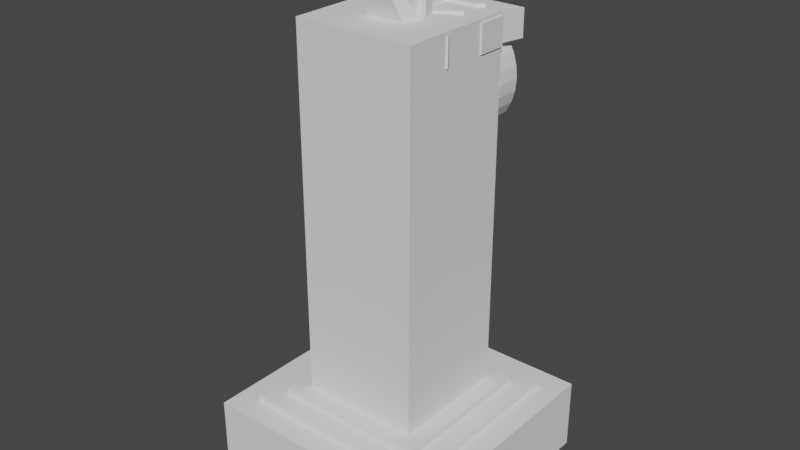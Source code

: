 # Source: turn.blend  (saved by Blender 2.90.8; exported with 4.5.12 LTS)
import bpy
from mathutils import Matrix  # noqa: F401  (used for matrix-valued properties, if any)

bpy.ops.wm.read_factory_settings(use_empty=True)
scene = bpy.context.scene
scene.name = 'Scene'

# ---- collections
col_collection = bpy.data.collections.new('Collection'); scene.collection.children.link(col_collection)

# ---- world
world_world = bpy.data.worlds.new('World'); scene.world = world_world
world_world.use_nodes = True; world_world.node_tree.nodes.clear()
_N = world_world.node_tree.nodes; _L = world_world.node_tree.links
n0 = _N.new('ShaderNodeOutputWorld'); n0.name = 'World Output'; n0.location = (300, 300)
n1 = _N.new('ShaderNodeBackground'); n1.name = 'Background'; n1.location = (10, 300)
n1.inputs[0].default_value = (0.05088, 0.05088, 0.05088, 1.0)
_L.new(n1.outputs[0], n0.inputs[0])
n0.is_active_output = True
world_world.color = (0.05088, 0.05088, 0.05088)
world_world.use_sun_shadow = False
world_world.sun_shadow_jitter_overblur = 0.0

# ---- meshes
me_cube_001 = bpy.data.meshes.new('Cube.001')
me_cube_001.from_pydata([(-0.5, 2.186e-08, 0.5), (-0.5, 0.3, 0.5), (-0.5, -2.186e-08, -0.5), (-0.5, 0.3, -0.5), (0.5, 2.186e-08, 0.5), (0.5, 0.3, 0.5), (0.5, -2.186e-08, -0.5), (0.5, 0.3, -0.5), (-0.4, 0.3, 0.4), (-0.4, 0.3, -0.4), (0.4, 0.3, -0.4), (0.4, 0.3, 0.4), (-0.4, 0.33, 0.4), (-0.4, 0.33, -0.4), (0.4, 0.33, -0.4), (0.4, 0.33, 0.4), (-0.32, 0.33, 0.32), (-0.32, 0.33, -0.32), (0.32, 0.33, -0.32), (0.32, 0.33, 0.32), (-0.32, 0.36, 0.32), (-0.32, 0.36, -0.32), (0.32, 0.36, -0.32), (0.32, 0.36, 0.32), (-0.2499, 0.36, 0.25), (-0.2499, 0.36, -0.25), (0.2499, 0.36, -0.25), (0.2499, 0.36, 0.25), (-0.05224, 1.875, 0.05224), (-0.05224, 1.875, -0.05224), (0.05224, 1.875, -0.05224), (0.05224, 1.875, 0.05224), (-0.25, 1.875, 0.25), (-0.25, 1.875, -0.25), (0.25, 1.875, -0.25), (0.25, 1.875, 0.25), (-0.05224, 1.939, 0.05224), (-0.05224, 1.939, -0.05224), (0.05224, 1.939, -0.05224), (0.05224, 1.939, 0.05224), (-0.05224, 1.939, 0.0), (0.0, 1.939, -0.05224), (0.05224, 1.939, 0.0), (0.0, 1.939, 0.05224), (0.0, 1.939, 0.0), (-0.05224, 1.939, -0.02612), (0.02612, 1.939, -0.05224), (0.05224, 1.939, 0.02612), (-0.02612, 1.939, 0.05224), (-0.05224, 1.939, 0.02612), (-0.02612, 1.939, -0.05224), (0.05224, 1.939, -0.02612), (0.02612, 1.939, 0.05224), (0.0, 1.939, 0.02612), (0.0, 1.939, -0.02612), (0.02612, 1.939, 0.0), (-0.02612, 1.939, 0.0), (-0.02612, 1.939, -0.02612), (0.02612, 1.939, -0.02612), (0.02612, 1.939, 0.02612), (-0.02612, 1.939, 0.02612), (-0.007617, 2.025, -0.05791), (0.01402, 2.025, -0.07254), (0.05791, 2.025, -0.007617), (0.07254, 2.025, 0.01402), (0.007617, 2.025, 0.05791), (-0.01402, 2.025, 0.07254), (-0.05791, 2.025, 0.007617), (-0.07254, 2.025, -0.01402), (-0.0509, 2.025, -0.02865), (0.02865, 2.025, -0.0509), (0.0509, 2.025, 0.02865), (-0.02865, 2.025, 0.0509), (0.007011, 2.025, -0.03627), (0.03627, 2.025, 0.007011), (-0.007011, 2.025, 0.03627), (-0.03627, 2.025, -0.007011), (-0.007617, 2.05, -0.05791), (0.01402, 2.05, -0.07254), (0.05791, 2.05, -0.007617), (0.07254, 2.05, 0.01402), (0.007617, 2.05, 0.05791), (-0.01402, 2.05, 0.07254), (-0.05791, 2.05, 0.007617), (-0.07254, 2.05, -0.01402), (-0.0509, 2.05, -0.02865), (0.02865, 2.05, -0.0509), (0.0509, 2.05, 0.02865), (-0.02865, 2.05, 0.0509), (0.007011, 2.05, -0.03627), (0.03627, 2.05, 0.007011), (-0.007011, 2.05, 0.03627), (-0.03627, 2.05, -0.007011), (0.01718, 2.108, -0.05264), (0.04167, 2.108, -0.05629), (0.05264, 2.108, 0.01718), (0.05629, 2.108, 0.04167), (-0.01718, 2.108, 0.05264), (-0.04167, 2.108, 0.05629), (-0.05264, 2.108, -0.01718), (-0.05629, 2.108, -0.04167), (-0.0318, 2.108, -0.04533), (0.04533, 2.108, -0.0318), (0.0318, 2.108, 0.04533), (-0.04533, 2.108, 0.0318), (0.02084, 2.108, -0.02815), (0.02815, 2.108, 0.02084), (-0.02084, 2.108, 0.02815), (-0.02815, 2.108, -0.02084)], [], [(0, 1, 3, 2), (2, 3, 7, 6), (6, 7, 5, 4), (4, 5, 1, 0), (2, 6, 4, 0), (5, 7, 10, 11), (9, 8, 12, 13), (3, 1, 8, 9), (1, 5, 11, 8), (7, 3, 9, 10), (12, 15, 19, 16), (8, 11, 15, 12), (10, 9, 13, 14), (11, 10, 14, 15), (19, 18, 22, 23), (14, 13, 17, 18), (15, 14, 18, 19), (13, 12, 16, 17), (20, 23, 27, 24), (17, 16, 20, 21), (16, 19, 23, 20), (18, 17, 21, 22), (26, 25, 33, 34), (22, 21, 25, 26), (23, 22, 26, 27), (21, 20, 24, 25), (31, 30, 38, 51, 42, 47, 39), (27, 26, 34, 35), (25, 24, 32, 33), (24, 27, 35, 32), (28, 29, 33, 32), (29, 30, 34, 33), (30, 31, 35, 34), (31, 28, 32, 35), (59, 52, 72, 75), (29, 28, 36, 49, 40, 45, 37), (28, 31, 39, 52, 43, 48, 36), (30, 29, 37, 50, 41, 46, 38), (59, 53, 43, 52), (58, 54, 44, 55), (57, 45, 40, 56), (54, 57, 56, 44), (41, 50, 57, 54), (50, 37, 62, 70), (51, 58, 55, 42), (60, 49, 69, 76), (46, 41, 54, 58), (49, 36, 68, 69), (42, 55, 59, 47), (55, 44, 53, 59), (53, 60, 48, 43), (44, 56, 60, 53), (56, 40, 49, 60), (65, 75, 91, 81), (70, 62, 78, 86), (75, 72, 88, 91), (69, 68, 84, 85), (57, 50, 70, 73), (51, 38, 64, 71), (37, 45, 61, 62), (52, 39, 66, 72), (47, 59, 75, 65), (38, 46, 63, 64), (45, 57, 73, 61), (39, 47, 65, 66), (48, 60, 76, 67), (36, 48, 67, 68), (46, 58, 74, 63), (58, 51, 71, 74), (84, 83, 99, 100), (79, 90, 106, 95), (82, 81, 97, 98), (77, 89, 105, 93), (71, 64, 80, 87), (67, 76, 92, 83), (72, 66, 82, 88), (62, 61, 77, 78), (76, 69, 85, 92), (73, 70, 86, 89), (64, 63, 79, 80), (61, 73, 89, 77), (66, 65, 81, 82), (63, 74, 90, 79), (68, 67, 83, 84), (74, 71, 87, 90), (108, 101, 100, 99), (102, 94, 93, 105), (96, 95, 106, 103), (97, 107, 104, 98), (90, 87, 103, 106), (85, 84, 100, 101), (91, 88, 104, 107), (86, 78, 94, 102), (81, 91, 107, 97), (87, 80, 96, 103), (83, 92, 108, 99), (88, 82, 98, 104), (78, 77, 93, 94), (92, 85, 101, 108), (89, 86, 102, 105), (80, 79, 95, 96)])
_uv = me_cube_001.uv_layers.new(name='UVMap')
_uv.uv.foreach_set('vector', [0.2018, 1.0, 0.1009, 0.9999, 0.1009, 0.6696, 0.2018, 0.6697, 0.1009, 1.0, 0.0, 0.9999, 0.0, 0.6696, 0.1009, 0.6697, 0.8206, 0.5073, 0.9215, 0.5074, 0.9215, 0.8377, 0.8206, 0.8377, 0.2018, 0.6696, 0.3027, 0.6697, 0.3027, 1.0, 0.2018, 0.9999, 0.3363, 0.6696, 3.007e-08, 0.6696, 0.0, 0.3348, 0.3363, 0.3348, 0.0, 6.984e-08, 0.3363, 0.0, 0.3027, 0.03348, 0.03363, 0.03348, 0.3262, 0.6696, 0.3262, 0.9339, 0.3161, 0.9339, 0.3161, 0.6696, 0.3363, 0.3348, 6.014e-08, 0.3348, 0.03363, 0.3013, 0.3027, 0.3013, 6.014e-08, 0.3348, 0.0, 6.984e-08, 0.03363, 0.03348, 0.03363, 0.3013, 0.3363, 0.0, 0.3363, 0.3348, 0.3027, 0.3013, 0.3027, 0.03348, 0.3363, 0.7752, 0.3363, 0.5073, 0.3632, 0.5341, 0.3632, 0.7484, 0.3161, 0.6696, 0.3161, 0.9339, 0.3061, 0.9339, 0.3061, 0.6696, 0.3363, 0.6696, 0.3363, 0.9339, 0.3262, 0.9339, 0.3262, 0.6696, 0.9215, 0.7716, 0.9215, 0.5073, 0.9316, 0.5073, 0.9316, 0.7716, 0.7735, 0.933, 0.7735, 0.7216, 0.7836, 0.7216, 0.7836, 0.933, 0.6054, 0.5073, 0.6054, 0.7752, 0.5785, 0.7484, 0.5785, 0.5341, 0.3363, 0.5073, 0.6054, 0.5073, 0.5785, 0.5341, 0.3632, 0.5341, 0.6054, 0.7752, 0.3363, 0.7752, 0.3632, 0.7484, 0.5785, 0.7484, 0.6054, 0.7216, 0.6054, 0.5073, 0.6289, 0.5308, 0.6289, 0.6981, 0.7937, 0.7216, 0.7937, 0.933, 0.7836, 0.933, 0.7836, 0.7216, 0.8038, 0.933, 0.8038, 0.7216, 0.8139, 0.7216, 0.8139, 0.933, 0.8038, 0.7216, 0.8038, 0.933, 0.7937, 0.933, 0.7937, 0.7216, 0.6682, 0.000129, 0.8341, 0.0, 0.8341, 0.5072, 0.6682, 0.5073, 0.8206, 0.5073, 0.8206, 0.7216, 0.7971, 0.6981, 0.7971, 0.5308, 0.6054, 0.5073, 0.8206, 0.5073, 0.7971, 0.5308, 0.6289, 0.5308, 0.8206, 0.7216, 0.6054, 0.7216, 0.6289, 0.6981, 0.7971, 0.6981, 0.4441, 0.8257, 0.4095, 0.8278, 0.4082, 0.8066, 0.4168, 0.806, 0.4255, 0.8055, 0.4341, 0.805, 0.4428, 0.8044, 0.3364, 0.0001305, 0.5022, 0.0, 0.5022, 0.5072, 0.3363, 0.5073, 0.5023, 0.0001305, 0.6682, 0.0, 0.6682, 0.5072, 0.5022, 0.5073, 0.8341, 0.000129, 1.0, 0.0, 1.0, 0.5072, 0.8341, 0.5073, 0.6719, 0.8228, 0.707, 0.8228, 0.7735, 0.889, 0.6054, 0.889, 0.707, 0.8228, 0.707, 0.7878, 0.7735, 0.7216, 0.7735, 0.889, 0.707, 0.7878, 0.6719, 0.7878, 0.6054, 0.7216, 0.7735, 0.7216, 0.6719, 0.7878, 0.6719, 0.8228, 0.6054, 0.889, 0.6054, 0.7216, 0.3722, 0.8568, 0.3636, 0.8568, 0.367, 0.8279, 0.3707, 0.8278, 0.48, 0.8257, 0.4454, 0.8278, 0.4441, 0.8066, 0.4527, 0.806, 0.4614, 0.8055, 0.47, 0.805, 0.4787, 0.8044, 0.4082, 0.8257, 0.3735, 0.8278, 0.3722, 0.8066, 0.3809, 0.806, 0.3895, 0.8055, 0.3982, 0.805, 0.4068, 0.8044, 0.3722, 0.8257, 0.3376, 0.8278, 0.3363, 0.8066, 0.345, 0.806, 0.3536, 0.8055, 0.3623, 0.805, 0.3709, 0.8044, 0.4888, 0.7839, 0.4888, 0.7927, 0.48, 0.7927, 0.48, 0.7839, 0.5063, 0.7839, 0.5063, 0.7927, 0.4975, 0.7927, 0.4975, 0.7839, 0.5063, 0.8014, 0.5063, 0.8102, 0.4975, 0.8102, 0.4975, 0.8014, 0.5063, 0.7927, 0.5063, 0.8014, 0.4975, 0.8014, 0.4975, 0.7927, 0.5151, 0.7927, 0.5151, 0.8014, 0.5063, 0.8014, 0.5063, 0.7927, 0.345, 0.806, 0.3363, 0.8066, 0.3576, 0.7762, 0.3613, 0.776, 0.5063, 0.7752, 0.5063, 0.7839, 0.4975, 0.7839, 0.4975, 0.7752, 0.5066, 0.8391, 0.4979, 0.8391, 0.5014, 0.8102, 0.505, 0.8102, 0.5151, 0.7839, 0.5151, 0.7927, 0.5063, 0.7927, 0.5063, 0.7839, 0.4527, 0.806, 0.4441, 0.8066, 0.4653, 0.7762, 0.469, 0.776, 0.4975, 0.7752, 0.4975, 0.7839, 0.4888, 0.7839, 0.4888, 0.7752, 0.4975, 0.7839, 0.4975, 0.7927, 0.4888, 0.7927, 0.4888, 0.7839, 0.4888, 0.7927, 0.4888, 0.8014, 0.48, 0.8014, 0.48, 0.7927, 0.4975, 0.7927, 0.4975, 0.8014, 0.4888, 0.8014, 0.4888, 0.7927, 0.4975, 0.8014, 0.4975, 0.8102, 0.4888, 0.8102, 0.4888, 0.8014, 0.481, 0.8102, 0.4889, 0.8112, 0.4879, 0.8195, 0.48, 0.8185, 0.5949, 0.8036, 0.5872, 0.8056, 0.585, 0.7975, 0.5928, 0.7955, 0.5765, 0.8056, 0.5844, 0.8069, 0.583, 0.8152, 0.5752, 0.8139, 0.585, 0.8036, 0.5773, 0.8056, 0.5752, 0.7975, 0.5829, 0.7955, 0.345, 0.8568, 0.3363, 0.8568, 0.3398, 0.8279, 0.3435, 0.8278, 0.4168, 0.806, 0.4082, 0.8066, 0.4294, 0.7762, 0.4331, 0.776, 0.4787, 0.8044, 0.47, 0.805, 0.4763, 0.7754, 0.48, 0.7752, 0.3809, 0.806, 0.3722, 0.8066, 0.3935, 0.7762, 0.3972, 0.776, 0.5752, 0.8408, 0.5676, 0.8365, 0.5719, 0.8056, 0.5752, 0.8074, 0.3709, 0.8044, 0.3623, 0.805, 0.3686, 0.7754, 0.3722, 0.7752, 0.5529, 0.8414, 0.5453, 0.8371, 0.5497, 0.8062, 0.5529, 0.808, 0.4428, 0.8044, 0.4341, 0.805, 0.4404, 0.7754, 0.4441, 0.7752, 0.5653, 0.8408, 0.5577, 0.8365, 0.5621, 0.8056, 0.5653, 0.8074, 0.4068, 0.8044, 0.3982, 0.805, 0.4045, 0.7754, 0.4082, 0.7752, 0.5227, 0.8414, 0.5151, 0.8371, 0.5194, 0.8062, 0.5227, 0.808, 0.3537, 0.8568, 0.345, 0.8568, 0.3485, 0.8279, 0.3521, 0.8278, 0.553, 0.7959, 0.5453, 0.7981, 0.5474, 0.7775, 0.5554, 0.7752, 0.4889, 0.8185, 0.4969, 0.8195, 0.4979, 0.8389, 0.4896, 0.8379, 0.5328, 0.7959, 0.5252, 0.7981, 0.5273, 0.7775, 0.5353, 0.7752, 0.5263, 0.8146, 0.5342, 0.8156, 0.5353, 0.835, 0.527, 0.834, 0.5752, 0.8036, 0.5674, 0.8056, 0.5653, 0.7975, 0.573, 0.7955, 0.5363, 0.8062, 0.5442, 0.8072, 0.5432, 0.8156, 0.5353, 0.8146, 0.5653, 0.8036, 0.5576, 0.8056, 0.5554, 0.7975, 0.5631, 0.7955, 0.5252, 0.804, 0.5175, 0.8062, 0.5151, 0.7981, 0.5228, 0.7959, 0.5975, 0.8043, 0.6054, 0.8056, 0.604, 0.8139, 0.5961, 0.8126, 0.5975, 0.7752, 0.6054, 0.7765, 0.604, 0.7848, 0.5961, 0.7835, 0.5453, 0.804, 0.5377, 0.8062, 0.5353, 0.7981, 0.5429, 0.7959, 0.5273, 0.8062, 0.5353, 0.8072, 0.5342, 0.8156, 0.5263, 0.8146, 0.5353, 0.804, 0.5276, 0.8062, 0.5252, 0.7981, 0.5328, 0.7959, 0.49, 0.8102, 0.4979, 0.8112, 0.4969, 0.8195, 0.4889, 0.8185, 0.5554, 0.804, 0.5478, 0.8062, 0.5453, 0.7981, 0.553, 0.7959, 0.587, 0.8056, 0.5949, 0.8069, 0.5935, 0.8152, 0.5857, 0.8139, 0.5066, 0.8184, 0.5066, 0.8102, 0.5149, 0.8102, 0.5149, 0.8184, 0.3636, 0.8278, 0.3636, 0.8361, 0.3552, 0.8361, 0.3552, 0.8278, 0.5149, 0.8184, 0.5149, 0.8267, 0.5066, 0.8267, 0.5066, 0.8184, 0.5066, 0.8267, 0.5149, 0.8267, 0.5149, 0.835, 0.5066, 0.835, 0.5857, 0.8139, 0.5935, 0.8152, 0.5949, 0.8348, 0.5867, 0.8334, 0.5829, 0.7955, 0.5752, 0.7975, 0.577, 0.7773, 0.585, 0.7752, 0.5752, 0.8139, 0.583, 0.8152, 0.5844, 0.8348, 0.5762, 0.8334, 0.5928, 0.7955, 0.585, 0.7975, 0.5868, 0.7773, 0.5949, 0.7752, 0.48, 0.8185, 0.4879, 0.8195, 0.4889, 0.8389, 0.4807, 0.8379, 0.573, 0.7955, 0.5653, 0.7975, 0.5671, 0.7773, 0.5752, 0.7752, 0.5353, 0.8146, 0.5432, 0.8156, 0.5442, 0.835, 0.536, 0.834, 0.5631, 0.7955, 0.5554, 0.7975, 0.5572, 0.7773, 0.5653, 0.7752, 0.5228, 0.7959, 0.5151, 0.7981, 0.5172, 0.7775, 0.5252, 0.7752, 0.5961, 0.8126, 0.604, 0.8139, 0.6054, 0.8335, 0.5972, 0.8322, 0.5961, 0.7835, 0.604, 0.7848, 0.6054, 0.8043, 0.5972, 0.803, 0.5429, 0.7959, 0.5353, 0.7981, 0.5374, 0.7775, 0.5453, 0.7752])
me_cube_001.use_remesh_fix_poles = True
me_cube_001.use_remesh_preserve_attributes = False
me_cube_001.use_mirror_vertex_groups = False
me_cube_001.update()
me_plane = bpy.data.meshes.new('Plane')
me_plane.from_pydata([(-0.2563, 0.375, 0.25), (-0.257, -0.06305, 0.25), (0.2563, 0.375, 0.25), (0.257, -0.06305, 0.25), (-1.301e-07, 0.375, 0.25), (-0.226, 0.125, 0.25), (-8.643e-08, -0.125, 0.25), (0.226, 0.125, 0.25), (-0.1781, 0.375, 0.25), (-0.226, -3.069e-08, 0.25), (0.1781, -0.125, 0.25), (0.226, 0.25, 0.25), (0.1781, 0.375, 0.25), (-0.226, 0.25, 0.25), (-0.1781, -0.125, 0.25), (0.226, 8.829e-09, 0.25), (0.08373, 0.07354, 0.25), (-1.192e-07, 0.25, 0.25), (-0.1531, 0.35, 0.3616), (-0.1781, -2.65e-08, 0.25), (-0.1781, 0.25, 0.25), (0.1781, 0.25, 0.25), (-0.08373, -0.07354, 0.25), (-9.092e-08, -0.07354, 0.25), (-0.1781, 0.125, 0.25), (-1.083e-07, 0.125, 0.25), (0.1781, 0.125, 0.25), (0.08373, -0.07354, 0.25), (-0.08373, -1.825e-08, 0.25), (0.1781, 4.645e-09, 0.25), (-9.735e-08, -1.093e-08, 0.25), (-1.038e-07, 0.07354, 0.25), (0.08373, -3.608e-09, 0.25), (-0.08373, 0.07354, 0.25), (-0.2563, 0.375, 0.3616), (-0.226, -3.556e-08, 0.3616), (-0.257, -0.06305, 0.3616), (0.1781, -0.125, 0.3616), (0.257, -0.06305, 0.3616), (0.226, 0.25, 0.3616), (0.2563, 0.375, 0.3616), (0.1531, 0.35, 0.3616), (-0.025, 0.35, 0.3616), (-0.226, 0.25, 0.3616), (-0.226, 0.125, 0.3616), (-0.08373, -0.07354, 0.3616), (-8.117e-08, -0.07354, 0.3616), (0.226, 3.951e-09, 0.3616), (0.226, 0.125, 0.3616), (0.1531, 0.15, 0.3616), (-0.1531, 0.15, 0.3616), (-0.025, 0.15, 0.3616), (-0.025, 0.225, 0.3616), (-0.1781, -0.125, 0.3616), (-0.07859, 0.07926, 0.3807), (-0.08373, 0.07354, 0.3616), (-0.1019, 0.01049, 0.3807), (0.08373, 0.07354, 0.3616), (-0.1781, -3.138e-08, 0.3616), (-0.1531, 0.225, 0.3616), (0.1531, 0.225, 0.3616), (0.1781, -2.335e-10, 0.3616), (-9.403e-08, 0.07354, 0.3616), (0.1019, 0.01049, 0.3807), (-7.667e-08, -0.125, 0.3616), (0.1781, 0.125, 0.3893), (-9.61e-08, 0.125, 0.3893), (-0.1781, 0.125, 0.3893), (-9.614e-08, -1.154e-08, 0.2639), (0.08373, -0.07354, 0.3616), (-0.1089, -2.532e-08, 0.3616), (0.1089, -6.29e-09, 0.3616), (-0.008447, -0.1775, 0.6318), (-4.846e-08, -0.1775, 0.6318), (0.008446, -0.1775, 0.6318), (-4.943e-08, -0.1664, 0.6318), (-0.008447, -0.1664, 0.6318), (0.008446, -0.1664, 0.6318), (-7.694e-08, 0.1482, 0.6318), (-7.748e-08, 0.1545, 0.6318), (-0.01106, 0.1482, 0.6318), (0.01105, 0.1482, 0.6318), (-0.01106, 0.1545, 0.6318), (0.01105, 0.1545, 0.6318), (-0.1781, 0.125, 0.3616), (0.025, 0.15, 0.3616), (0.025, 0.225, 0.3616), (-0.1531, 0.275, 0.3616), (-9.853e-08, 0.125, 0.3616), (0.1781, 0.125, 0.3616), (-0.025, 0.275, 0.3616), (0.1531, 0.275, 0.3616), (-9.61e-08, 0.125, 0.3893), (-1.07e-07, 0.25, 0.3893), (-0.025, 0.15, 0.3893), (-0.025, 0.225, 0.3893), (0.025, 0.15, 0.3893), (0.025, 0.225, 0.3893), (0.025, 0.275, 0.3616), (0.025, 0.35, 0.3616), (-0.1781, 0.375, 0.3616), (-0.1781, 0.25, 0.3616), (0.1781, 0.375, 0.3616), (-1.204e-07, 0.375, 0.3616), (-1.095e-07, 0.25, 0.3616), (0.1781, 0.25, 0.3616), (-0.1781, 0.25, 0.3893), (-1.07e-07, 0.25, 0.3893), (0.1781, 0.25, 0.3893), (-0.1531, 0.225, 0.3893), (-0.025, 0.225, 0.3893), (0.025, 0.225, 0.3893), (0.1531, 0.225, 0.3893), (-0.1531, 0.275, 0.3893), (-0.025, 0.275, 0.3893), (0.025, 0.275, 0.3893), (0.1531, 0.275, 0.3893), (-0.1531, 0.15, 0.3372), (-0.025, 0.15, 0.3372), (-0.025, 0.225, 0.3372), (-0.1531, 0.225, 0.3372), (0.025, 0.15, 0.3372), (0.1531, 0.15, 0.3372), (0.025, 0.225, 0.3372), (0.1531, 0.225, 0.3372), (0.2563, 0.125, 0.25), (0.2563, 0.25, 0.25), (0.2563, 0.125, 0.3616), (0.2563, 0.25, 0.3616), (-0.2563, 0.25, 0.25), (-0.2563, 0.125, 0.25), (-0.2563, 0.25, 0.3616), (-0.2563, 0.125, 0.3616), (-9.478e-08, 0.01049, 0.2899), (0.07859, 0.07926, 0.3807), (-9.285e-08, 0.07926, 0.3807)], [], [(29, 15, 3, 10), (21, 11, 7, 26), (20, 17, 25, 24), (5, 24, 19, 9), (9, 19, 14, 1), (8, 4, 17, 20), (0, 8, 20, 13), (13, 20, 24, 5), (12, 2, 11, 21), (4, 12, 21, 17), (17, 21, 26, 25), (26, 7, 15, 29), (23, 6, 14, 22), (33, 24, 25, 31), (27, 10, 6, 23), (31, 25, 26, 16), (28, 19, 24, 33), (22, 14, 19, 28), (16, 26, 29, 32), (32, 29, 10, 27), (28, 30, 23, 22), (33, 31, 30, 28), (31, 16, 32, 30), (30, 32, 27, 23), (61, 37, 38, 47), (105, 89, 48, 39), (50, 51, 118, 117), (44, 35, 58, 84), (35, 36, 53, 58), (18, 87, 90, 42), (34, 43, 101, 100), (43, 44, 84, 101), (102, 105, 39, 40), (99, 98, 91, 41), (49, 60, 124, 122), (89, 61, 47, 48), (57, 62, 135, 134), (71, 57, 134, 63), (46, 45, 53, 64), (88, 84, 67, 66), (69, 46, 64, 37), (55, 70, 56, 54), (70, 55, 84, 58), (45, 70, 58, 53), (57, 71, 61, 89), (71, 69, 37, 61), (46, 69, 74, 73), (54, 56, 80, 82), (63, 134, 83, 81), (68, 70, 76, 75), (70, 68, 133, 56), (89, 88, 66, 65), (68, 71, 63, 133), (62, 55, 54, 135), (9, 1, 36, 35), (2, 12, 102, 40), (10, 3, 38, 37), (0, 13, 43, 34), (14, 6, 64, 53), (11, 2, 40, 39), (1, 14, 53, 36), (12, 4, 103, 102), (3, 15, 47, 38), (4, 8, 100, 103), (6, 10, 37, 64), (43, 13, 129, 131), (5, 9, 35, 44), (15, 7, 48, 47), (8, 0, 34, 100), (48, 7, 125, 127), (76, 72, 73, 75), (75, 73, 74, 77), (69, 71, 77, 74), (45, 46, 73, 72), (70, 45, 72, 76), (71, 68, 75, 77), (82, 80, 78, 79), (79, 78, 81, 83), (135, 54, 82, 79), (56, 133, 78, 80), (134, 135, 79, 83), (133, 63, 81, 78), (51, 50, 84, 88), (86, 104, 93, 97), (59, 52, 110, 109), (50, 59, 101, 84), (49, 85, 88, 89), (85, 86, 97, 96), (60, 105, 108, 112), (60, 49, 89, 105), (95, 94, 92, 93), (96, 97, 93, 92), (52, 51, 94, 95), (104, 52, 95, 93), (51, 88, 92, 94), (88, 85, 96, 92), (42, 90, 104, 103), (18, 42, 103, 100), (98, 104, 107, 115), (87, 18, 100, 101), (99, 41, 102, 103), (98, 99, 103, 104), (87, 101, 106, 113), (41, 91, 105, 102), (109, 110, 107, 106), (111, 112, 108, 107), (114, 113, 106, 107), (116, 115, 107, 108), (105, 91, 116, 108), (104, 90, 114, 107), (52, 104, 107, 110), (90, 87, 113, 114), (86, 60, 112, 111), (101, 59, 109, 106), (104, 86, 111, 107), (91, 98, 115, 116), (120, 117, 118, 119), (123, 121, 122, 124), (86, 85, 121, 123), (59, 50, 117, 120), (51, 52, 119, 118), (60, 86, 123, 124), (85, 49, 122, 121), (52, 59, 120, 119), (125, 126, 128, 127), (39, 48, 127, 128), (7, 11, 126, 125), (11, 39, 128, 126), (129, 130, 132, 131), (44, 43, 131, 132), (5, 44, 132, 130), (13, 5, 130, 129), (54, 67, 84, 55), (67, 54, 135, 92), (92, 135, 134, 65), (134, 57, 89, 65)])
_uv = me_plane.uv_layers.new(name='UVMap')
_uv.uv.foreach_set('vector', [0.3332, 0.06987, 0.3332, 0.02744, 0.3892, 0.0, 0.4443, 0.06987, 0.1111, 0.06987, 0.1111, 0.02744, 0.2221, 0.02744, 0.2221, 0.06987, 0.1111, 0.3856, 0.1111, 0.2277, 0.2221, 0.2277, 0.2221, 0.3856, 0.2221, 0.4281, 0.2221, 0.3856, 0.3332, 0.3856, 0.3332, 0.4281, 0.3332, 0.4281, 0.3332, 0.3856, 0.4443, 0.3856, 0.3892, 0.4555, 2.648e-08, 0.3856, 2.648e-08, 0.2277, 0.1111, 0.2277, 0.1111, 0.3856, 5.296e-08, 0.4549, 2.648e-08, 0.3856, 0.1111, 0.3856, 0.1111, 0.4281, 0.1111, 0.4281, 0.1111, 0.3856, 0.2221, 0.3856, 0.2221, 0.4281, 2.648e-08, 0.06987, 0.0, 0.0006209, 0.1111, 0.02744, 0.1111, 0.06987, 2.648e-08, 0.2277, 2.648e-08, 0.06987, 0.1111, 0.06987, 0.1111, 0.2277, 0.1111, 0.2277, 0.1111, 0.06987, 0.2221, 0.06987, 0.2221, 0.2277, 0.2221, 0.06987, 0.2221, 0.02744, 0.3332, 0.02744, 0.3332, 0.06987, 0.3985, 0.2277, 0.4443, 0.2277, 0.4443, 0.3856, 0.3985, 0.302, 0.2679, 0.302, 0.2221, 0.3856, 0.2221, 0.2277, 0.2679, 0.2277, 0.3985, 0.1535, 0.4443, 0.06987, 0.4443, 0.2277, 0.3985, 0.2277, 0.2679, 0.2277, 0.2221, 0.2277, 0.2221, 0.06987, 0.2679, 0.1535, 0.3332, 0.302, 0.3332, 0.3856, 0.2221, 0.3856, 0.2679, 0.302, 0.3985, 0.302, 0.4443, 0.3856, 0.3332, 0.3856, 0.3332, 0.302, 0.2679, 0.1535, 0.2221, 0.06987, 0.3332, 0.06987, 0.3332, 0.1535, 0.3332, 0.1535, 0.3332, 0.06987, 0.4443, 0.06987, 0.3985, 0.1535, 0.3332, 0.302, 0.3332, 0.2277, 0.3985, 0.2277, 0.3985, 0.302, 0.2679, 0.302, 0.2679, 0.2277, 0.3332, 0.2277, 0.3332, 0.302, 0.2679, 0.2277, 0.2679, 0.1535, 0.3332, 0.1535, 0.3332, 0.2277, 0.3332, 0.2277, 0.3332, 0.1535, 0.3985, 0.1535, 0.3985, 0.2277, 0.7775, 0.3856, 0.8885, 0.3856, 0.8335, 0.4555, 0.7775, 0.4281, 0.5553, 0.3856, 0.6664, 0.3856, 0.6664, 0.4281, 0.5553, 0.4281, 0.1207, 0.9999, 0.1207, 0.8878, 0.1424, 0.8879, 0.1424, 1.0, 0.6664, 0.02744, 0.7775, 0.02744, 0.7775, 0.06987, 0.6664, 0.06987, 0.7775, 0.02744, 0.8335, 0.0, 0.8885, 0.06987, 0.7775, 0.06987, 0.4665, 0.09203, 0.5331, 0.09203, 0.5331, 0.2056, 0.4665, 0.2056, 0.4443, 0.000621, 0.5553, 0.02744, 0.5553, 0.06987, 0.4443, 0.06987, 0.5553, 0.02744, 0.6664, 0.02744, 0.6664, 0.06987, 0.5553, 0.06987, 0.4443, 0.3856, 0.5553, 0.3856, 0.5553, 0.4281, 0.4443, 0.4549, 0.4665, 0.2499, 0.5331, 0.2499, 0.5331, 0.3635, 0.4665, 0.3635, 0.8392, 0.6899, 0.8392, 0.6235, 0.8609, 0.6234, 0.8609, 0.6898, 0.6664, 0.3856, 0.7775, 0.3856, 0.7775, 0.4281, 0.6664, 0.4281, 0.793, 0.693, 0.7195, 0.693, 0.7204, 0.6762, 0.7893, 0.6762, 0.9461, 0.2813, 0.8885, 0.2481, 0.8923, 0.2305, 0.9461, 0.2616, 0.8428, 0.2277, 0.8428, 0.1535, 0.8885, 0.06987, 0.8885, 0.2277, 0.4386, 0.6114, 0.4386, 0.7672, 0.4139, 0.7671, 0.4139, 0.6113, 0.8428, 0.302, 0.8428, 0.2277, 0.8885, 0.2277, 0.8885, 0.3856, 0.3564, 0.4887, 0.4139, 0.4555, 0.4139, 0.4752, 0.3601, 0.5062, 0.7775, 0.1313, 0.7121, 0.1535, 0.6664, 0.06987, 0.7775, 0.06987, 0.8428, 0.1535, 0.7775, 0.1313, 0.7775, 0.06987, 0.8885, 0.06987, 0.7121, 0.302, 0.7775, 0.3242, 0.7775, 0.3856, 0.6664, 0.3856, 0.7775, 0.3242, 0.8428, 0.302, 0.8885, 0.3856, 0.7775, 0.3856, 0.7205, 0.9255, 0.6461, 0.9255, 0.713, 0.693, 0.7205, 0.693, 0.3601, 0.5062, 0.4139, 0.4752, 0.4139, 0.7341, 0.4091, 0.7368, 0.9461, 0.2616, 0.8923, 0.2305, 0.9412, 0.0, 0.9461, 0.002684, 0.2332, 0.7681, 0.1826, 0.65, 0.3429, 0.4555, 0.3496, 0.4586, 0.0, 0.5689, 0.06271, 0.4555, 0.07054, 0.4778, 0.01161, 0.5834, 0.4386, 0.4556, 0.4386, 0.6114, 0.4139, 0.6113, 0.4139, 0.4555, 0.06271, 0.4555, 0.1826, 0.5052, 0.1826, 0.5238, 0.07054, 0.4778, 0.7195, 0.693, 0.6461, 0.693, 0.6515, 0.6762, 0.7204, 0.6762, 0.7942, 0.5128, 0.793, 0.4555, 0.892, 0.4555, 0.8932, 0.5128, 0.547, 0.9038, 0.547, 0.8355, 0.6461, 0.8359, 0.6461, 0.9042, 0.547, 0.8411, 0.5432, 0.911, 0.4443, 0.911, 0.448, 0.8411, 0.0, 0.885, 2.648e-08, 0.7758, 0.09902, 0.7743, 0.09902, 0.8834, 0.547, 0.5254, 0.547, 0.6832, 0.448, 0.6832, 0.448, 0.5254, 0.8939, 0.8624, 0.8939, 0.9716, 0.7949, 0.9701, 0.7949, 0.8609, 0.5432, 0.4555, 0.547, 0.5254, 0.448, 0.5254, 0.4443, 0.4555, 0.547, 0.8355, 0.547, 0.6796, 0.6461, 0.6801, 0.6461, 0.8359, 0.8952, 0.693, 0.8939, 0.7503, 0.7949, 0.7503, 0.7962, 0.693, 0.547, 0.6796, 0.547, 0.5238, 0.6461, 0.5243, 0.6461, 0.6801, 0.547, 0.6832, 0.547, 0.8411, 0.448, 0.8411, 0.448, 0.6832, 0.09902, 0.885, 0.09902, 0.9838, 0.07248, 0.9839, 0.07248, 0.8851, 0.7939, 0.6234, 0.7942, 0.5128, 0.8932, 0.5128, 0.8929, 0.6234, 0.8939, 0.7503, 0.8942, 0.8609, 0.7952, 0.8609, 0.7949, 0.7503, 0.547, 0.5238, 0.547, 0.4555, 0.6461, 0.4559, 0.6461, 0.5243, 0.3538, 0.9776, 0.3538, 0.879, 0.3807, 0.879, 0.3807, 0.9776, 0.3842, 0.7672, 0.3941, 0.7672, 0.3941, 0.7747, 0.3842, 0.7747, 0.3842, 0.7747, 0.3941, 0.7747, 0.3941, 0.7822, 0.3842, 0.7822, 0.8932, 0.3692, 0.9479, 0.3359, 0.9479, 0.6184, 0.9393, 0.6234, 0.7949, 0.9255, 0.7205, 0.9255, 0.7205, 0.693, 0.728, 0.693, 0.9498, 0.9805, 0.8952, 0.9472, 0.9413, 0.693, 0.9498, 0.698, 0.3564, 0.7288, 0.2332, 0.7681, 0.3496, 0.4586, 0.3564, 0.4616, 0.4386, 0.4555, 0.4441, 0.4555, 0.4441, 0.4653, 0.4386, 0.4653, 0.4386, 0.4653, 0.4441, 0.4653, 0.4441, 0.4751, 0.4386, 0.4751, 0.7204, 0.6762, 0.6515, 0.6762, 0.7225, 0.4555, 0.7322, 0.4555, 0.01161, 0.5834, 0.07054, 0.4778, 0.1733, 0.771, 0.1641, 0.7743, 0.7893, 0.6762, 0.7204, 0.6762, 0.7322, 0.4555, 0.7418, 0.4555, 0.07054, 0.4778, 0.1826, 0.5238, 0.1826, 0.7678, 0.1733, 0.771, 0.6442, 0.2056, 0.6442, 0.09203, 0.6664, 0.06987, 0.6664, 0.2277, 0.3193, 0.9453, 0.3183, 0.9687, 0.2937, 0.9687, 0.2947, 0.9453, 0.9722, 0.02216, 0.9722, 0.1357, 0.9476, 0.1357, 0.9476, 0.02216, 0.6442, 0.09203, 0.5776, 0.09203, 0.5553, 0.06987, 0.6664, 0.06987, 0.6442, 0.3635, 0.6442, 0.2499, 0.6664, 0.2277, 0.6664, 0.3856, 0.3191, 0.879, 0.3193, 0.9453, 0.2947, 0.9453, 0.2946, 0.879, 0.9722, 0.2936, 0.9707, 0.3158, 0.9461, 0.3158, 0.9476, 0.2936, 0.5776, 0.3635, 0.6442, 0.3635, 0.6664, 0.3856, 0.5553, 0.3856, 0.2492, 0.9676, 0.2492, 0.9011, 0.2715, 0.879, 0.2715, 0.9898, 0.2937, 0.9011, 0.2937, 0.9676, 0.2715, 0.9898, 0.2715, 0.879, 0.8146, 0.6899, 0.8146, 0.6235, 0.8392, 0.6234, 0.8392, 0.6898, 0.4139, 0.7368, 0.4139, 0.7622, 0.3893, 0.7627, 0.3893, 0.7373, 0.9071, 0.6456, 0.9086, 0.6677, 0.884, 0.6677, 0.8825, 0.6456, 0.9086, 0.6677, 0.9071, 0.6899, 0.8825, 0.6899, 0.884, 0.6677, 0.4665, 0.2056, 0.5331, 0.2056, 0.5553, 0.2277, 0.4443, 0.2277, 0.4665, 0.09203, 0.4665, 0.2056, 0.4443, 0.2277, 0.4443, 0.06987, 0.9498, 0.8763, 0.9503, 0.8508, 0.9749, 0.8508, 0.9744, 0.8763, 0.5331, 0.09203, 0.4665, 0.09203, 0.4443, 0.06987, 0.5553, 0.06987, 0.4665, 0.2499, 0.4665, 0.3635, 0.4443, 0.3856, 0.4443, 0.2277, 0.5331, 0.2499, 0.4665, 0.2499, 0.4443, 0.2277, 0.5553, 0.2277, 0.9749, 0.8763, 0.9754, 0.8508, 1.0, 0.8508, 0.9995, 0.8763, 0.4665, 0.3635, 0.5331, 0.3635, 0.5553, 0.3856, 0.4443, 0.3856, 0.3941, 0.9029, 0.3941, 0.7894, 0.4163, 0.7672, 0.4163, 0.9251, 0.9942, 0.7151, 0.9942, 0.8287, 0.972, 0.8508, 0.972, 0.693, 0.4386, 0.7894, 0.4386, 0.9029, 0.4163, 0.9251, 0.4163, 0.7672, 0.9498, 0.8287, 0.9498, 0.7151, 0.972, 0.693, 0.972, 0.8508, 0.8885, 0.2813, 0.9119, 0.2824, 0.9119, 0.3069, 0.8885, 0.3058, 0.3564, 0.7368, 0.3798, 0.7379, 0.3798, 0.7624, 0.3564, 0.7613, 0.9722, 0.1357, 0.9707, 0.1579, 0.9461, 0.1579, 0.9476, 0.1357, 0.9754, 0.9884, 0.9749, 0.8763, 0.9995, 0.8763, 1.0, 0.9884, 0.9722, 0.18, 0.9722, 0.2936, 0.9476, 0.2936, 0.9476, 0.18, 0.9707, 0.0, 0.9722, 0.02216, 0.9476, 0.02216, 0.9461, 0.0, 0.9707, 0.1579, 0.9722, 0.18, 0.9476, 0.18, 0.9461, 0.1579, 0.9503, 0.9884, 0.9498, 0.8763, 0.9744, 0.8763, 0.9749, 0.9884, 0.1826, 0.879, 0.2492, 0.879, 0.2492, 0.9925, 0.1826, 0.9925, 0.09902, 0.7743, 0.1657, 0.7743, 0.1657, 0.8878, 0.09902, 0.8878, 0.3193, 0.9453, 0.3191, 0.879, 0.3408, 0.879, 0.341, 0.9453, 0.8825, 0.6235, 0.8825, 0.6899, 0.8609, 0.6898, 0.8609, 0.6234, 0.8146, 0.6235, 0.8146, 0.6899, 0.793, 0.6899, 0.793, 0.6236, 0.9722, 0.2936, 0.9722, 0.18, 0.9938, 0.18, 0.9938, 0.2936, 0.09902, 0.9999, 0.09902, 0.8878, 0.1207, 0.8879, 0.1207, 1.0, 0.9722, 0.1357, 0.9722, 0.02216, 0.9938, 0.02216, 0.9938, 0.1357, 0.2816, 0.7683, 0.2816, 0.879, 0.1826, 0.8787, 0.1826, 0.7681, 0.5553, 0.4281, 0.6664, 0.4281, 0.6664, 0.4549, 0.5553, 0.4549, 0.2221, 0.02744, 0.1111, 0.02744, 0.1111, 0.0006208, 0.2221, 0.0006208, 0.02689, 0.9839, 0.02689, 0.8851, 0.05342, 0.885, 0.05342, 0.9838, 0.3807, 0.7681, 0.3807, 0.8787, 0.2816, 0.879, 0.2816, 0.7683, 0.6664, 0.02744, 0.5553, 0.02744, 0.5553, 0.000621, 0.6664, 0.000621, 2.648e-08, 0.9836, 0.0, 0.885, 0.02689, 0.885, 0.02689, 0.9836, 0.1111, 0.4281, 0.2221, 0.4281, 0.2221, 0.4549, 0.1111, 0.4549, 0.5714, 0.9042, 0.5714, 0.993, 0.547, 0.9902, 0.5537, 0.9067, 0.9479, 0.3359, 0.9886, 0.4241, 0.9886, 0.4937, 0.9479, 0.4937, 0.9479, 0.4937, 0.9886, 0.4937, 0.9886, 0.5634, 0.9479, 0.6516, 0.1668, 0.9767, 0.149, 0.9742, 0.1424, 0.8907, 0.1668, 0.8878])
me_plane.use_remesh_fix_poles = True
me_plane.use_remesh_preserve_attributes = False
me_plane.use_mirror_vertex_groups = False
me_plane.update()
me_circle = bpy.data.meshes.new('Circle')
me_circle.from_pydata([(0.007936, 1.411, -0.25), (-0.1872, 1.392, -0.25), (-0.3747, 1.335, -0.25), (-0.5476, 1.243, -0.25), (-0.6992, 1.118, -0.25), (-0.8235, 0.9667, -0.25), (-0.9159, 0.7938, -0.25), (-0.9728, 0.6062, -0.25), (-0.9921, 0.4111, -0.25), (-0.9728, 0.216, -0.25), (-0.9159, 0.02844, -0.25), (-0.8235, -0.1444, -0.25), (-0.6992, -0.296, -0.25), (-0.5476, -0.4203, -0.25), (-0.3747, -0.5128, -0.25), (-0.1872, -0.5697, -0.25), (0.007936, -0.5889, -0.25), (0.203, -0.5697, -0.25), (0.3906, -0.5128, -0.25), (0.5635, -0.4203, -0.25), (0.715, -0.296, -0.25), (0.8394, -0.1444, -0.25), (0.9318, 0.02844, -0.25), (0.9887, 0.216, -0.25), (1.008, 0.4111, -0.25), (0.9887, 0.6062, -0.25), (0.9318, 0.7938, -0.25), (0.8394, 0.9667, -0.25), (0.715, 1.118, -0.25), (0.5635, 1.243, -0.25), (0.3906, 1.335, -0.25), (0.203, 1.392, -0.25), (0.007936, 1.333, -0.3559), (-0.1719, 1.315, -0.3559), (-0.3448, 1.263, -0.3559), (-0.5041, 1.177, -0.3559), (-0.6438, 1.063, -0.3559), (-0.7584, 0.9232, -0.3559), (-0.8435, 0.7638, -0.3559), (-0.896, 0.5909, -0.3559), (-0.9137, 0.4111, -0.3559), (-0.896, 0.2313, -0.3559), (-0.8435, 0.05843, -0.3559), (-0.7584, -0.1009, -0.3559), (-0.6438, -0.2406, -0.3559), (-0.5041, -0.3552, -0.3559), (-0.3448, -0.4404, -0.3559), (-0.1719, -0.4928, -0.3559), (0.007936, -0.5105, -0.3559), (0.1877, -0.4928, -0.3559), (0.3606, -0.4404, -0.3559), (0.52, -0.3552, -0.3559), (0.6596, -0.2406, -0.3559), (0.7742, -0.1009, -0.3559), (0.8594, 0.05843, -0.3559), (0.9119, 0.2313, -0.3559), (0.9296, 0.4111, -0.3559), (0.9119, 0.5909, -0.3559), (0.8594, 0.7638, -0.3559), (0.7742, 0.9232, -0.3559), (0.6596, 1.063, -0.3559), (0.52, 1.177, -0.3559), (0.3606, 1.263, -0.3559), (0.1877, 1.315, -0.3559), (-0.1872, 1.392, -0.3559), (0.007936, 1.411, -0.3559), (-0.3747, 1.335, -0.3559), (-0.5476, 1.243, -0.3559), (-0.6992, 1.118, -0.3559), (-0.8235, 0.9667, -0.3559), (-0.9159, 0.7938, -0.3559), (-0.9728, 0.6062, -0.3559), (-0.9921, 0.4111, -0.3559), (-0.9728, 0.216, -0.3559), (-0.9159, 0.02844, -0.3559), (-0.8235, -0.1444, -0.3559), (-0.6992, -0.296, -0.3559), (-0.5476, -0.4203, -0.3559), (-0.3747, -0.5128, -0.3559), (-0.1872, -0.5697, -0.3559), (0.007936, -0.5889, -0.3559), (0.203, -0.5697, -0.3559), (0.3906, -0.5128, -0.3559), (0.5635, -0.4203, -0.3559), (0.715, -0.296, -0.3559), (0.8394, -0.1444, -0.3559), (0.9318, 0.02844, -0.3559), (0.9887, 0.216, -0.3559), (1.008, 0.4111, -0.3559), (0.9887, 0.6062, -0.3559), (0.9318, 0.7938, -0.3559), (0.8394, 0.9667, -0.3559), (0.715, 1.118, -0.3559), (0.5635, 1.243, -0.3559), (0.3906, 1.335, -0.3559), (0.203, 1.392, -0.3559), (0.007936, 1.299, -0.3718), (-0.1653, 1.282, -0.3718), (-0.3318, 1.231, -0.3718), (-0.4853, 1.149, -0.3718), (-0.6198, 1.039, -0.3718), (-0.7302, 0.9043, -0.3718), (-0.7897, 0.793, -0.3718), (-0.896, 0.5909, -0.3718), (-0.9137, 0.4111, -0.3718), (-0.896, 0.2313, -0.3718), (-0.8435, 0.05843, -0.3718), (-0.7584, -0.1009, -0.3718), (-0.6438, -0.2406, -0.3718), (-0.5041, -0.3552, -0.3718), (-0.3448, -0.4404, -0.3718), (-0.1719, -0.4928, -0.3718), (0.007936, -0.5105, -0.3718), (0.1877, -0.4928, -0.3718), (0.3606, -0.4404, -0.3718), (0.52, -0.3552, -0.3718), (0.6596, -0.2406, -0.3718), (0.7742, -0.1009, -0.3718), (0.8594, 0.05843, -0.3718), (0.9119, 0.2313, -0.3718), (0.9296, 0.4111, -0.3718), (0.9119, 0.5909, -0.3718), (0.8082, 0.788, -0.3718), (0.7461, 0.9043, -0.3718), (0.6357, 1.039, -0.3718), (0.5011, 1.149, -0.3718), (0.3477, 1.231, -0.3718), (0.1811, 1.282, -0.3718), (0.2642, 0.9191, -0.3718), (0.3098, 0.9147, -0.3718), (0.3537, 0.9013, -0.3718), (0.3941, 0.8797, -0.3718), (0.4296, 0.8506, -0.3718), (0.4587, 0.8152, -0.3718), (0.4803, 0.7748, -0.3718), (0.4936, 0.7309, -0.3718), (0.4941, 0.7256, -0.3718), (0.4603, 0.6462, -0.3718), (0.449, 0.6087, -0.3718), (0.4305, 0.5741, -0.3718), (0.4056, 0.5438, -0.3718), (0.3753, 0.519, -0.3718), (0.3407, 0.5005, -0.3718), (0.3032, 0.4891, -0.3718), (0.2642, 0.4853, -0.3718), (0.2252, 0.4891, -0.3718), (0.1876, 0.5005, -0.3718), (0.1531, 0.519, -0.3718), (0.1228, 0.5438, -0.3718), (0.09789, 0.5741, -0.3718), (0.0794, 0.6087, -0.3718), (0.06802, 0.6462, -0.3718), (0.03388, 0.7217, -0.3718), (0.03478, 0.7309, -0.3718), (0.04809, 0.7748, -0.3718), (0.06971, 0.8152, -0.3718), (0.0988, 0.8506, -0.3718), (0.1342, 0.8797, -0.3718), (0.1747, 0.9013, -0.3718), (0.2186, 0.9147, -0.3718), (-0.07473, 0.7311, -0.3718), (-0.5217, 0.7698, -0.3718), (-0.3041, 0.9192, -0.3718), (-0.2585, 0.9147, -0.3718), (-0.2146, 0.9013, -0.3718), (-0.1742, 0.8797, -0.3718), (-0.1387, 0.8506, -0.3718), (-0.1096, 0.8152, -0.3718), (-0.08801, 0.7748, -0.3718), (-0.0747, 0.7309, -0.3718), (-0.5202, 0.7748, -0.3718), (-0.4986, 0.8152, -0.3718), (-0.4695, 0.8506, -0.3718), (-0.434, 0.8797, -0.3718), (-0.3936, 0.9013, -0.3718), (-0.3497, 0.9147, -0.3718), (-0.1041, 0.6853, -0.3718), (-0.1079, 0.6462, -0.3718), (-0.1193, 0.6087, -0.3718), (-0.1378, 0.5741, -0.3718), (-0.1627, 0.5438, -0.3718), (-0.193, 0.519, -0.3718), (-0.2276, 0.5005, -0.3718), (-0.2651, 0.4891, -0.3718), (-0.3041, 0.4853, -0.3718), (-0.3431, 0.4891, -0.3718), (-0.3806, 0.5005, -0.3718), (-0.4152, 0.519, -0.3718), (-0.4455, 0.5438, -0.3718), (-0.4704, 0.5741, -0.3718), (-0.4889, 0.6087, -0.3718), (-0.5003, 0.6462, -0.3718), (-0.5041, 0.6853, -0.3718), (-0.5003, 0.7243, -0.3718), (0.0335, 0.4137, -0.3737), (0.1067, 0.4065, -0.3737), (0.177, 0.3852, -0.3737), (0.2418, 0.3505, -0.3737), (0.2986, 0.3039, -0.3737), (0.3453, 0.2471, -0.3737), (0.3799, 0.1823, -0.3737), (0.4013, 0.1119, -0.3737), (0.4085, 0.03877, -0.3737), (0.4013, -0.03438, -0.3737), (0.3799, -0.1047, -0.3737), (0.3453, -0.1695, -0.3737), (0.2986, -0.2264, -0.3737), (0.2418, -0.273, -0.3737), (0.177, -0.3077, -0.3737), (0.1067, -0.329, -0.3737), (0.0335, -0.3362, -0.3737), (-0.03965, -0.329, -0.3737), (-0.11, -0.3077, -0.3737), (-0.1748, -0.273, -0.3737), (-0.2316, -0.2264, -0.3737), (-0.2783, -0.1695, -0.3737), (-0.3129, -0.1047, -0.3737), (-0.3343, -0.03438, -0.3737), (-0.3415, 0.03877, -0.3737), (-0.3343, 0.1119, -0.3737), (-0.3129, 0.1823, -0.3737), (-0.2783, 0.2471, -0.3737), (-0.2316, 0.3039, -0.3737), (-0.1748, 0.3505, -0.3737), (-0.11, 0.3852, -0.3737), (-0.03965, 0.4065, -0.3737), (0.0335, 0.4137, -0.3332), (0.1067, 0.4065, -0.3332), (0.177, 0.3852, -0.3332), (0.2418, 0.3505, -0.3332), (0.2986, 0.3039, -0.3332), (0.3453, 0.2471, -0.3332), (0.3799, 0.1823, -0.3332), (0.4013, 0.1119, -0.3332), (0.4085, 0.03877, -0.3332), (0.4013, -0.03438, -0.3332), (0.3799, -0.1047, -0.3332), (0.3453, -0.1695, -0.3332), (0.2986, -0.2264, -0.3332), (0.2418, -0.273, -0.3332), (0.177, -0.3077, -0.3332), (0.1067, -0.329, -0.3332), (0.0335, -0.3362, -0.3332), (-0.03965, -0.329, -0.3332), (-0.11, -0.3077, -0.3332), (-0.1748, -0.273, -0.3332), (-0.2316, -0.2264, -0.3332), (-0.2783, -0.1695, -0.3332), (-0.3129, -0.1047, -0.3332), (-0.3343, -0.03438, -0.3332), (-0.3415, 0.03877, -0.3332), (-0.3343, 0.1119, -0.3332), (-0.3129, 0.1823, -0.3332), (-0.2783, 0.2471, -0.3332), (-0.2316, 0.3039, -0.3332), (-0.1748, 0.3505, -0.3332), (-0.11, 0.3852, -0.3332), (-0.03965, 0.4065, -0.3332), (0.2642, 0.8853, -0.3509), (0.3032, 0.8814, -0.3509), (0.3407, 0.87, -0.3509), (0.3753, 0.8516, -0.3509), (0.4056, 0.8267, -0.3509), (0.4305, 0.7964, -0.3509), (0.449, 0.7618, -0.3509), (0.4603, 0.7243, -0.3509), (0.4642, 0.6853, -0.3509), (0.4603, 0.6462, -0.3509), (0.449, 0.6087, -0.3509), (0.4305, 0.5741, -0.3509), (0.4056, 0.5438, -0.3509), (0.3753, 0.519, -0.3509), (0.3407, 0.5005, -0.3509), (0.3032, 0.4891, -0.3509), (0.2642, 0.4853, -0.3509), (0.2252, 0.4891, -0.3509), (0.1876, 0.5005, -0.3509), (0.1531, 0.519, -0.3509), (0.1228, 0.5438, -0.3509), (0.09789, 0.5741, -0.3509), (0.0794, 0.6087, -0.3509), (0.06802, 0.6462, -0.3509), (0.06418, 0.6853, -0.3509), (0.06802, 0.7243, -0.3509), (0.0794, 0.7618, -0.3509), (0.09789, 0.7964, -0.3509), (0.1228, 0.8267, -0.3509), (0.1531, 0.8516, -0.3509), (0.1876, 0.87, -0.3509), (0.2252, 0.8814, -0.3509), (-0.1055, 0.7, -0.3509), (-0.4973, 0.7339, -0.3509), (-0.3041, 0.8853, -0.3509), (-0.2651, 0.8814, -0.3509), (-0.2276, 0.87, -0.3509), (-0.193, 0.8516, -0.3509), (-0.1627, 0.8267, -0.3509), (-0.1378, 0.7964, -0.3509), (-0.1193, 0.7618, -0.3509), (-0.1079, 0.7243, -0.3509), (-0.4889, 0.7618, -0.3509), (-0.4704, 0.7964, -0.3509), (-0.4455, 0.8267, -0.3509), (-0.4152, 0.8516, -0.3509), (-0.3806, 0.87, -0.3509), (-0.3431, 0.8814, -0.3509), (-0.1041, 0.6853, -0.3509), (-0.1079, 0.6462, -0.3509), (-0.1193, 0.6087, -0.3509), (-0.1378, 0.5741, -0.3509), (-0.1627, 0.5438, -0.3509), (-0.193, 0.519, -0.3509), (-0.2276, 0.5005, -0.3509), (-0.2651, 0.4891, -0.3509), (-0.3041, 0.4853, -0.3509), (-0.3431, 0.4891, -0.3509), (-0.3806, 0.5005, -0.3509), (-0.4152, 0.519, -0.3509), (-0.4455, 0.5438, -0.3509), (-0.4704, 0.5741, -0.3509), (-0.4889, 0.6087, -0.3509), (-0.5003, 0.6462, -0.3509), (-0.5041, 0.6853, -0.3509), (-0.5003, 0.7243, -0.3509), (-0.1719, 1.315, -0.3718), (0.007936, 1.333, -0.3718), (-0.3448, 1.263, -0.3718), (-0.5041, 1.177, -0.3718), (-0.6438, 1.063, -0.3718), (-0.7584, 0.9232, -0.3718), (-0.8435, 0.7638, -0.3718), (0.7742, 0.9232, -0.3718), (0.8594, 0.7638, -0.3718), (0.6596, 1.063, -0.3718), (0.52, 1.177, -0.3718), (0.3606, 1.263, -0.3718), (0.1877, 1.315, -0.3718), (0.2642, 0.8853, -0.3718), (0.3032, 0.8814, -0.3718), (0.3407, 0.87, -0.3718), (0.3753, 0.8516, -0.3718), (0.4056, 0.8267, -0.3718), (0.4305, 0.7964, -0.3718), (0.449, 0.7618, -0.3718), (0.4603, 0.7243, -0.3718), (0.4642, 0.6853, -0.3718), (0.06418, 0.6853, -0.3718), (0.06802, 0.7243, -0.3718), (0.0794, 0.7618, -0.3718), (0.09789, 0.7964, -0.3718), (0.1228, 0.8267, -0.3718), (0.1531, 0.8516, -0.3718), (0.1876, 0.87, -0.3718), (0.2252, 0.8814, -0.3718), (-0.4973, 0.7339, -0.3718), (-0.1055, 0.7, -0.3718), (-0.3041, 0.8853, -0.3718), (-0.2651, 0.8814, -0.3718), (-0.2276, 0.87, -0.3718), (-0.193, 0.8516, -0.3718), (-0.1627, 0.8267, -0.3718), (-0.1378, 0.7964, -0.3718), (-0.1193, 0.7618, -0.3718), (-0.1079, 0.7243, -0.3718), (-0.4889, 0.7618, -0.3718), (-0.4704, 0.7964, -0.3718), (-0.4455, 0.8267, -0.3718), (-0.4152, 0.8516, -0.3718), (-0.3806, 0.87, -0.3718), (-0.3431, 0.8814, -0.3718), (-0.1653, 1.282, -0.3866), (0.007936, 1.299, -0.3866), (-0.3318, 1.231, -0.3866), (-0.4853, 1.149, -0.3866), (-0.6198, 1.039, -0.3866), (-0.7302, 0.9043, -0.3866), (-0.7897, 0.793, -0.3866), (0.7461, 0.9043, -0.3866), (0.8082, 0.788, -0.3866), (0.6357, 1.039, -0.3866), (0.5011, 1.149, -0.3866), (0.3477, 1.231, -0.3866), (0.1811, 1.282, -0.3866), (0.2642, 0.9191, -0.3866), (0.3098, 0.9147, -0.3866), (0.3537, 0.9013, -0.3866), (0.3941, 0.8797, -0.3866), (0.4296, 0.8506, -0.3866), (0.4587, 0.8152, -0.3866), (0.4803, 0.7748, -0.3866), (0.4936, 0.7309, -0.3866), (0.4941, 0.7256, -0.3866), (0.03388, 0.7217, -0.3866), (0.03478, 0.7309, -0.3866), (0.04809, 0.7748, -0.3866), (0.06971, 0.8152, -0.3866), (0.0988, 0.8506, -0.3866), (0.1342, 0.8797, -0.3866), (0.1747, 0.9013, -0.3866), (0.2186, 0.9147, -0.3866), (-0.5217, 0.7698, -0.3866), (-0.07473, 0.7311, -0.3866), (-0.3041, 0.9192, -0.3866), (-0.2585, 0.9147, -0.3866), (-0.2146, 0.9013, -0.3866), (-0.1742, 0.8797, -0.3866), (-0.1387, 0.8506, -0.3866), (-0.1096, 0.8152, -0.3866), (-0.08801, 0.7748, -0.3866), (-0.0747, 0.7309, -0.3866), (-0.5202, 0.7748, -0.3866), (-0.4986, 0.8152, -0.3866), (-0.4695, 0.8506, -0.3866), (-0.434, 0.8797, -0.3866), (-0.3936, 0.9013, -0.3866), (-0.3497, 0.9147, -0.3866), (-0.6438, -0.2406, -0.3866), (-0.7584, -0.1009, -0.3866), (-0.5041, -0.3552, -0.3866), (-0.3448, -0.4404, -0.3866), (-0.1719, -0.4928, -0.3866), (0.007936, -0.5105, -0.3866), (0.1877, -0.4928, -0.3866), (0.3606, -0.4404, -0.3866), (0.52, -0.3552, -0.3866), (0.6596, -0.2406, -0.3866), (0.7742, -0.1009, -0.3866), (0.4085, 0.03877, -0.3912), (0.4013, -0.03438, -0.3912), (0.3799, -0.1047, -0.3912), (0.3453, -0.1695, -0.3912), (0.2986, -0.2264, -0.3912), (0.2418, -0.273, -0.3912), (0.177, -0.3077, -0.3912), (0.1067, -0.329, -0.3912), (0.0335, -0.3362, -0.3912), (-0.03965, -0.329, -0.3912), (-0.11, -0.3077, -0.3912), (-0.1748, -0.273, -0.3912), (-0.2316, -0.2264, -0.3912), (-0.2783, -0.1695, -0.3912), (-0.3129, -0.1047, -0.3912), (-0.3343, -0.03438, -0.3912), (-0.3415, 0.03877, -0.3912)], [], [(1, 2, 3, 4, 5, 6, 7, 8, 9, 10, 11, 12, 13, 14, 15, 16, 17, 18, 19, 20, 21, 22, 23, 24, 25, 26, 27, 28, 29, 30, 31, 0), (57, 121, 332, 58), (0, 65, 64, 1), (27, 91, 92, 28), (14, 78, 79, 15), (1, 64, 66, 2), (28, 92, 93, 29), (15, 79, 80, 16), (2, 66, 67, 3), (29, 93, 94, 30), (16, 80, 81, 17), (3, 67, 68, 4), (30, 94, 95, 31), (17, 81, 82, 18), (4, 68, 69, 5), (31, 95, 65, 0), (18, 82, 83, 19), (5, 69, 70, 6), (19, 83, 84, 20), (6, 70, 71, 7), (20, 84, 85, 21), (7, 71, 72, 8), (21, 85, 86, 22), (8, 72, 73, 9), (22, 86, 87, 23), (9, 73, 74, 10), (23, 87, 88, 24), (10, 74, 75, 11), (24, 88, 89, 25), (11, 75, 76, 12), (25, 89, 90, 26), (12, 76, 77, 13), (26, 90, 91, 27), (13, 77, 78, 14), (33, 64, 65, 32), (34, 66, 64, 33), (35, 67, 66, 34), (36, 68, 67, 35), (37, 69, 68, 36), (38, 70, 69, 37), (39, 71, 70, 38), (40, 72, 71, 39), (41, 73, 72, 40), (42, 74, 73, 41), (43, 75, 74, 42), (44, 76, 75, 43), (45, 77, 76, 44), (46, 78, 77, 45), (47, 79, 78, 46), (48, 80, 79, 47), (49, 81, 80, 48), (50, 82, 81, 49), (51, 83, 82, 50), (52, 84, 83, 51), (53, 85, 84, 52), (54, 86, 85, 53), (55, 87, 86, 54), (56, 88, 87, 55), (57, 89, 88, 56), (58, 90, 89, 57), (59, 91, 90, 58), (60, 92, 91, 59), (61, 93, 92, 60), (62, 94, 93, 61), (63, 95, 94, 62), (32, 65, 95, 63), (123, 377, 379, 124), (44, 108, 109, 45), (58, 332, 331, 59), (45, 109, 110, 46), (32, 325, 324, 33), (59, 331, 333, 60), (46, 110, 111, 47), (33, 324, 326, 34), (60, 333, 334, 61), (47, 111, 112, 48), (34, 326, 327, 35), (61, 334, 335, 62), (48, 112, 113, 49), (35, 327, 328, 36), (62, 335, 336, 63), (49, 113, 114, 50), (36, 328, 329, 37), (63, 336, 325, 32), (50, 114, 115, 51), (37, 329, 330, 38), (51, 115, 116, 52), (38, 330, 103, 39), (52, 116, 117, 53), (39, 103, 104, 40), (53, 117, 118, 54), (40, 104, 105, 41), (54, 118, 119, 55), (41, 105, 106, 42), (55, 119, 120, 56), (42, 106, 107, 43), (56, 120, 121, 57), (43, 107, 108, 44), (332, 121, 120, 119, 118, 117, 202, 201, 200, 199, 198, 197, 196, 195, 194, 225, 224, 223, 222, 221, 220, 219, 218, 107, 106, 105, 104, 103, 330, 354, 193, 192, 191, 190, 189, 188, 187, 186, 185, 184, 183, 182, 181, 180, 179, 178, 177, 176, 355, 346, 151, 150, 149, 148, 147, 146, 145, 144, 143, 142, 141, 140, 139, 138, 137, 345), (368, 304, 303, 367), (150, 280, 279, 149), (367, 303, 302, 366), (249, 250, 251, 252, 253, 254, 255, 256, 257, 226, 227, 228, 229, 230, 231, 232, 233, 234, 235, 236, 237, 238, 239, 240, 241, 242, 243, 244, 245, 246, 247, 248), (203, 428, 429, 204), (204, 236, 235, 203), (218, 250, 249, 217), (205, 237, 236, 204), (219, 251, 250, 218), (206, 238, 237, 205), (220, 252, 251, 219), (207, 239, 238, 206), (221, 253, 252, 220), (208, 240, 239, 207), (195, 227, 226, 194), (222, 254, 253, 221), (209, 241, 240, 208), (196, 228, 227, 195), (223, 255, 254, 222), (210, 242, 241, 209), (197, 229, 228, 196), (224, 256, 255, 223), (211, 243, 242, 210), (198, 230, 229, 197), (225, 257, 256, 224), (212, 244, 243, 211), (199, 231, 230, 198), (194, 226, 257, 225), (213, 245, 244, 212), (200, 232, 231, 199), (214, 246, 245, 213), (201, 233, 232, 200), (215, 247, 246, 214), (202, 234, 233, 201), (216, 248, 247, 215), (203, 235, 234, 202), (217, 249, 248, 216), (281, 282, 283, 284, 285, 286, 287, 288, 289, 258, 259, 260, 261, 262, 263, 264, 265, 266, 267, 268, 269, 270, 271, 272, 273, 274, 275, 276, 277, 278, 279, 280), (290, 291, 300, 301, 302, 303, 304, 305, 292, 293, 294, 295, 296, 297, 298, 299), (291, 290, 306, 307, 308, 309, 310, 311, 312, 313, 314, 315, 316, 317, 318, 319, 320, 321, 322, 323), (151, 281, 280, 150), (369, 305, 304, 368), (346, 282, 281, 151), (356, 292, 305, 369), (347, 283, 282, 346), (176, 306, 290, 355), (348, 284, 283, 347), (177, 307, 306, 176), (349, 285, 284, 348), (338, 259, 258, 337), (178, 308, 307, 177), (350, 286, 285, 349), (339, 260, 259, 338), (179, 309, 308, 178), (351, 287, 286, 350), (340, 261, 260, 339), (180, 310, 309, 179), (352, 288, 287, 351), (341, 262, 261, 340), (181, 311, 310, 180), (353, 289, 288, 352), (342, 263, 262, 341), (182, 312, 311, 181), (337, 258, 289, 353), (343, 264, 263, 342), (183, 313, 312, 182), (344, 265, 264, 343), (184, 314, 313, 183), (345, 266, 265, 344), (185, 315, 314, 184), (137, 267, 266, 345), (186, 316, 315, 185), (138, 268, 267, 137), (187, 317, 316, 186), (357, 293, 292, 356), (139, 269, 268, 138), (188, 318, 317, 187), (358, 294, 293, 357), (140, 270, 269, 139), (189, 319, 318, 188), (359, 295, 294, 358), (141, 271, 270, 140), (190, 320, 319, 189), (360, 296, 295, 359), (142, 272, 271, 141), (191, 321, 320, 190), (361, 297, 296, 360), (143, 273, 272, 142), (192, 322, 321, 191), (362, 298, 297, 361), (144, 274, 273, 143), (193, 323, 322, 192), (363, 299, 298, 362), (145, 275, 274, 144), (354, 291, 323, 193), (355, 290, 299, 363), (146, 276, 275, 145), (364, 300, 291, 354), (147, 277, 276, 146), (365, 301, 300, 364), (148, 278, 277, 147), (366, 302, 301, 365), (149, 279, 278, 148), (97, 324, 325, 96), (98, 326, 324, 97), (99, 327, 326, 98), (100, 328, 327, 99), (101, 329, 328, 100), (102, 330, 329, 101), (123, 331, 332, 122), (124, 333, 331, 123), (125, 334, 333, 124), (126, 335, 334, 125), (127, 336, 335, 126), (96, 325, 336, 127), (129, 338, 337, 128), (130, 339, 338, 129), (131, 340, 339, 130), (132, 341, 340, 131), (133, 342, 341, 132), (134, 343, 342, 133), (135, 344, 343, 134), (136, 345, 344, 135), (153, 347, 346, 152), (154, 348, 347, 153), (155, 349, 348, 154), (156, 350, 349, 155), (157, 351, 350, 156), (158, 352, 351, 157), (159, 353, 352, 158), (128, 337, 353, 159), (161, 354, 330, 102), (122, 332, 345, 136), (152, 346, 355, 160), (163, 357, 356, 162), (164, 358, 357, 163), (165, 359, 358, 164), (166, 360, 359, 165), (167, 361, 360, 166), (168, 362, 361, 167), (169, 363, 362, 168), (160, 355, 363, 169), (170, 364, 354, 161), (171, 365, 364, 170), (172, 366, 365, 171), (173, 367, 366, 172), (174, 368, 367, 173), (175, 369, 368, 174), (162, 356, 369, 175), (370, 371, 382, 381, 380, 379, 377, 378, 391, 390, 389, 388, 387, 386, 385, 384, 383, 399, 398, 397, 396, 395, 394, 393, 392, 401, 409, 408, 407, 406, 405, 404, 403, 402, 415, 414, 413, 412, 411, 410, 400, 376, 375, 374, 373, 372), (165, 405, 406, 166), (153, 393, 394, 154), (124, 379, 380, 125), (166, 406, 407, 167), (154, 394, 395, 155), (125, 380, 381, 126), (167, 407, 408, 168), (155, 395, 396, 156), (126, 381, 382, 127), (168, 408, 409, 169), (156, 396, 397, 157), (127, 382, 371, 96), (169, 409, 401, 160), (157, 397, 398, 158), (128, 383, 384, 129), (161, 400, 410, 170), (158, 398, 399, 159), (129, 384, 385, 130), (170, 410, 411, 171), (96, 371, 370, 97), (159, 399, 383, 128), (130, 385, 386, 131), (171, 411, 412, 172), (97, 370, 372, 98), (102, 376, 400, 161), (131, 386, 387, 132), (172, 412, 413, 173), (98, 372, 373, 99), (136, 391, 378, 122), (132, 387, 388, 133), (173, 413, 414, 174), (99, 373, 374, 100), (160, 401, 392, 152), (133, 388, 389, 134), (174, 414, 415, 175), (100, 374, 375, 101), (162, 402, 403, 163), (134, 389, 390, 135), (175, 415, 402, 162), (101, 375, 376, 102), (163, 403, 404, 164), (135, 390, 391, 136), (122, 378, 377, 123), (164, 404, 405, 165), (152, 392, 393, 153), (426, 425, 424, 423, 422, 421, 420, 419, 418, 416, 417, 443, 442, 441, 440, 439, 438, 437, 436, 435, 434, 433, 432, 431, 430, 429, 428, 427), (217, 442, 443, 218), (204, 429, 430, 205), (205, 430, 431, 206), (107, 417, 416, 108), (206, 431, 432, 207), (108, 416, 418, 109), (207, 432, 433, 208), (109, 418, 419, 110), (110, 419, 420, 111), (208, 433, 434, 209), (209, 434, 435, 210), (111, 420, 421, 112), (210, 435, 436, 211), (112, 421, 422, 113), (211, 436, 437, 212), (113, 422, 423, 114), (212, 437, 438, 213), (114, 423, 424, 115), (218, 443, 417, 107), (213, 438, 439, 214), (115, 424, 425, 116), (117, 426, 427, 202), (214, 439, 440, 215), (116, 425, 426, 117), (215, 440, 441, 216), (202, 427, 428, 203), (216, 441, 442, 217)])
_uv = me_circle.uv_layers.new(name='UVMap')
_uv.uv.foreach_set('vector', [0.0, 0.2254, 0.009861, 0.1771, 0.0292, 0.1316, 0.05729, 0.09063, 0.09303, 0.05581, 0.1351, 0.02845, 0.1818, 0.009607, 0.2313, 0.0, 0.2819, 0.0, 0.3315, 0.009607, 0.3782, 0.02845, 0.4202, 0.05581, 0.4559, 0.09063, 0.484, 0.1316, 0.5033, 0.1771, 0.5132, 0.2254, 0.5132, 0.2746, 0.5033, 0.3229, 0.484, 0.3684, 0.4559, 0.4094, 0.4202, 0.4442, 0.3782, 0.4715, 0.3315, 0.4904, 0.2819, 0.5, 0.2313, 0.5, 0.1818, 0.4904, 0.1351, 0.4715, 0.09303, 0.4442, 0.05729, 0.4094, 0.0292, 0.3684, 0.009861, 0.3229, 0.0, 0.2746, 1.0, 0.1236, 0.9959, 0.1236, 0.9959, 0.07916, 1.0, 0.07916, 0.9921, 0.1699, 0.9648, 0.1699, 0.9648, 0.1216, 0.9921, 0.1216, 0.8829, 0.3133, 0.9102, 0.3133, 0.9102, 0.3539, 0.8829, 0.3539, 0.9102, 0.08609, 0.9375, 0.08609, 0.9375, 0.1343, 0.9102, 0.1343, 0.9921, 0.1216, 0.9648, 0.1216, 0.9648, 0.07602, 0.9921, 0.07602, 0.9921, 0.3537, 0.9648, 0.3537, 0.9648, 0.3129, 0.9921, 0.3129, 0.9102, 0.1343, 0.9375, 0.1343, 0.9375, 0.1836, 0.9102, 0.1836, 0.9921, 0.07602, 0.9648, 0.07602, 0.9648, 0.03496, 0.9921, 0.03496, 0.9921, 0.3129, 0.9648, 0.3129, 0.9648, 0.2674, 0.9921, 0.2674, 0.9102, 0.1836, 0.9375, 0.1836, 0.9375, 0.2319, 0.9102, 0.2319, 0.9921, 0.03496, 0.9648, 0.03496, 0.9648, 1.497e-08, 0.9921, 0.0, 0.9921, 0.2674, 0.9648, 0.2674, 0.9648, 0.2192, 0.9921, 0.2192, 0.9102, 0.2319, 0.9375, 0.2319, 0.9375, 0.2776, 0.9102, 0.2776, 0.9375, 0.0, 0.9648, 0.0, 0.9648, 0.04078, 0.9375, 0.04078, 0.9921, 0.2192, 0.9648, 0.2192, 0.9648, 0.1699, 0.9921, 0.1699, 0.9102, 0.2776, 0.9375, 0.2776, 0.9375, 0.3187, 0.9102, 0.3187, 0.9375, 0.04078, 0.9648, 0.04078, 0.9648, 0.08616, 0.9375, 0.08616, 0.9102, 0.3187, 0.9375, 0.3187, 0.9375, 0.3538, 0.9102, 0.3538, 0.9375, 0.08616, 0.9648, 0.08616, 0.9648, 0.1344, 0.9375, 0.1344, 0.8829, 0.0, 0.9102, 7.487e-09, 0.9102, 0.03523, 0.8829, 0.03523, 0.9375, 0.1344, 0.9648, 0.1344, 0.9648, 0.1836, 0.9375, 0.1836, 0.8829, 0.03523, 0.9102, 0.03523, 0.9102, 0.07649, 0.8829, 0.07649, 0.9375, 0.1836, 0.9648, 0.1836, 0.9648, 0.232, 0.9375, 0.232, 0.8829, 0.07649, 0.9102, 0.07649, 0.9102, 0.1222, 0.8829, 0.1222, 0.9375, 0.232, 0.9648, 0.232, 0.9648, 0.2776, 0.9375, 0.2776, 0.8829, 0.1222, 0.9102, 0.1222, 0.9102, 0.1706, 0.8829, 0.1706, 0.9375, 0.2776, 0.9648, 0.2776, 0.9648, 0.3187, 0.9375, 0.3187, 0.8829, 0.1706, 0.9102, 0.1706, 0.9102, 0.2199, 0.8829, 0.2199, 0.9375, 0.3187, 0.9648, 0.3187, 0.9648, 0.3538, 0.9375, 0.3538, 0.8829, 0.2199, 0.9102, 0.2199, 0.9102, 0.268, 0.8829, 0.268, 0.9102, 2.995e-08, 0.9375, 0.0, 0.9375, 0.04074, 0.9102, 0.04074, 0.8829, 0.268, 0.9102, 0.268, 0.9102, 0.3133, 0.8829, 0.3133, 0.9102, 0.04074, 0.9375, 0.04074, 0.9375, 0.08609, 0.9102, 0.08609, 0.484, 0.8172, 0.5033, 0.8229, 0.484, 0.8684, 0.4662, 0.8591, 0.4931, 0.7727, 0.5132, 0.7746, 0.5033, 0.8229, 0.484, 0.8172, 0.4931, 0.7273, 0.5132, 0.7254, 0.5132, 0.7746, 0.4931, 0.7727, 0.484, 0.6828, 0.5033, 0.6771, 0.5132, 0.7254, 0.4931, 0.7273, 0.4662, 0.6409, 0.484, 0.6316, 0.5033, 0.6771, 0.484, 0.6828, 0.4403, 0.6031, 0.4559, 0.5906, 0.484, 0.6316, 0.4662, 0.6409, 0.4074, 0.571, 0.4202, 0.5558, 0.4559, 0.5906, 0.4403, 0.6031, 0.3686, 0.5458, 0.3782, 0.5285, 0.4202, 0.5558, 0.4074, 0.571, 0.3256, 0.5284, 0.3315, 0.5096, 0.3782, 0.5285, 0.3686, 0.5458, 0.2799, 0.5196, 0.2819, 0.5, 0.3315, 0.5096, 0.3256, 0.5284, 0.2333, 0.5196, 0.2313, 0.5, 0.2819, 0.5, 0.2799, 0.5196, 0.1876, 0.5284, 0.1818, 0.5096, 0.2313, 0.5, 0.2333, 0.5196, 0.1446, 0.5458, 0.1351, 0.5285, 0.1818, 0.5096, 0.1876, 0.5284, 0.1058, 0.571, 0.09303, 0.5558, 0.1351, 0.5285, 0.1446, 0.5458, 0.07291, 0.6031, 0.05729, 0.5906, 0.09303, 0.5558, 0.1058, 0.571, 0.04702, 0.6409, 0.0292, 0.6316, 0.05729, 0.5906, 0.07291, 0.6031, 0.0292, 0.6828, 0.009861, 0.6771, 0.0292, 0.6316, 0.04702, 0.6409, 0.02011, 0.7273, 1.537e-08, 0.7254, 0.009861, 0.6771, 0.0292, 0.6828, 0.02011, 0.7727, 0.0, 0.7746, 1.537e-08, 0.7254, 0.02011, 0.7273, 0.0292, 0.8172, 0.009861, 0.8229, 0.0, 0.7746, 0.02011, 0.7727, 0.04702, 0.8591, 0.0292, 0.8684, 0.009861, 0.8229, 0.0292, 0.8172, 0.07291, 0.8969, 0.05729, 0.9094, 0.0292, 0.8684, 0.04702, 0.8591, 0.1058, 0.929, 0.09303, 0.9442, 0.05729, 0.9094, 0.07291, 0.8969, 0.1446, 0.9542, 0.1351, 0.9715, 0.09303, 0.9442, 0.1058, 0.929, 0.1876, 0.9716, 0.1818, 0.9904, 0.1351, 0.9715, 0.1446, 0.9542, 0.2333, 0.9804, 0.2313, 1.0, 0.1818, 0.9904, 0.1876, 0.9716, 0.2799, 0.9804, 0.2819, 1.0, 0.2313, 1.0, 0.2333, 0.9804, 0.3256, 0.9716, 0.3315, 0.9904, 0.2819, 1.0, 0.2799, 0.9804, 0.3686, 0.9542, 0.3782, 0.9715, 0.3315, 0.9904, 0.3256, 0.9716, 0.4074, 0.929, 0.4202, 0.9442, 0.3782, 0.9715, 0.3686, 0.9542, 0.4403, 0.8969, 0.4559, 0.9094, 0.4202, 0.9442, 0.4074, 0.929, 0.4662, 0.8591, 0.484, 0.8684, 0.4559, 0.9094, 0.4403, 0.8969, 0.6648, 0.8785, 0.6686, 0.8785, 0.6686, 0.9146, 0.6648, 0.9146, 0.9131, 0.9766, 0.909, 0.9766, 0.909, 0.9391, 0.9131, 0.9391, 1.0, 0.07916, 0.9959, 0.07916, 0.9959, 0.03744, 1.0, 0.03744, 0.9131, 0.9391, 0.909, 0.9391, 0.909, 0.8973, 0.9131, 0.8973, 0.995, 0.6324, 0.9991, 0.6324, 0.9991, 0.677, 0.995, 0.677, 1.0, 0.03744, 0.9959, 0.03744, 0.9959, 0.0, 1.0, 0.0, 0.9131, 0.8973, 0.909, 0.8973, 0.909, 0.8528, 0.9131, 0.8528, 0.995, 0.677, 0.9991, 0.677, 0.9991, 0.719, 0.995, 0.719, 0.995, 0.463, 0.9991, 0.463, 0.9991, 0.5007, 0.995, 0.5007, 0.9131, 0.8528, 0.909, 0.8528, 0.909, 0.8074, 0.9131, 0.8074, 0.995, 0.719, 0.9991, 0.719, 0.9991, 0.7568, 0.995, 0.7568, 0.995, 0.5007, 0.9991, 0.5007, 0.9991, 0.5425, 0.995, 0.5425, 0.9131, 0.8074, 0.909, 0.8074, 0.909, 0.7629, 0.9131, 0.7629, 0.995, 0.7568, 0.9991, 0.7568, 0.9991, 0.789, 0.995, 0.789, 0.995, 0.5425, 0.9991, 0.5425, 0.9991, 0.587, 0.995, 0.587, 0.9131, 0.7629, 0.909, 0.7629, 0.909, 0.7208, 0.9131, 0.7208, 0.9131, 0.6505, 0.9172, 0.6505, 0.9172, 0.6881, 0.9131, 0.6881, 0.995, 0.587, 0.9991, 0.587, 0.9991, 0.6324, 0.995, 0.6324, 0.9131, 0.7208, 0.909, 0.7208, 0.909, 0.6829, 0.9131, 0.6829, 0.9131, 0.6881, 0.9172, 0.6881, 0.9172, 0.7299, 0.9131, 0.7299, 0.9131, 0.6829, 0.909, 0.6829, 0.909, 0.6505, 0.9131, 0.6505, 0.9131, 0.7299, 0.9172, 0.7299, 0.9172, 0.7744, 0.9131, 0.7744, 1.0, 0.3262, 0.9959, 0.3262, 0.9959, 0.2937, 1.0, 0.2937, 0.9131, 0.7744, 0.9172, 0.7744, 0.9172, 0.8198, 0.9131, 0.8198, 1.0, 0.2937, 0.9959, 0.2937, 0.9959, 0.2557, 1.0, 0.2557, 0.9131, 0.8198, 0.9172, 0.8198, 0.9172, 0.8644, 0.9131, 0.8644, 1.0, 0.2557, 0.9959, 0.2557, 0.9959, 0.2136, 1.0, 0.2136, 0.9131, 0.8644, 0.9172, 0.8644, 0.9172, 0.9064, 0.9131, 0.9064, 1.0, 0.2136, 0.9959, 0.2136, 0.9959, 0.169, 1.0, 0.169, 0.9131, 0.9064, 0.9172, 0.9064, 0.9172, 0.9443, 0.9131, 0.9443, 1.0, 0.169, 0.9959, 0.169, 0.9959, 0.1236, 1.0, 0.1236, 0.9131, 0.9443, 0.9172, 0.9443, 0.9172, 0.9766, 0.9131, 0.9766, 0.6599, 0.01762, 0.7045, 0.004449, 0.7508, 0.0, 0.7972, 0.004449, 0.8418, 0.01762, 0.8829, 0.03902, 0.8469, 0.1309, 0.828, 0.1327, 0.8099, 0.1381, 0.7931, 0.1468, 0.7785, 0.1585, 0.7665, 0.1728, 0.7575, 0.1891, 0.752, 0.2067, 0.7502, 0.2251, 0.752, 0.2435, 0.7575, 0.2611, 0.7665, 0.2774, 0.7785, 0.2917, 0.7931, 0.3034, 0.8099, 0.3121, 0.828, 0.3175, 0.8469, 0.3193, 0.8829, 0.424, 0.8418, 0.4454, 0.7972, 0.4586, 0.7508, 0.463, 0.7045, 0.4586, 0.6599, 0.4454, 0.6676, 0.3585, 0.6701, 0.3592, 0.6802, 0.3602, 0.6902, 0.3592, 0.6999, 0.3563, 0.7088, 0.3517, 0.7166, 0.3454, 0.723, 0.3378, 0.7278, 0.3291, 0.7307, 0.3197, 0.7317, 0.3099, 0.7307, 0.3001, 0.7278, 0.2907, 0.723, 0.282, 0.7166, 0.2744, 0.7088, 0.2681, 0.6999, 0.2635, 0.6902, 0.2606, 0.6802, 0.2597, 0.6764, 0.26, 0.6802, 0.2174, 0.6902, 0.2164, 0.6999, 0.2136, 0.7088, 0.2089, 0.7166, 0.2027, 0.723, 0.1951, 0.7278, 0.1864, 0.7307, 0.177, 0.7317, 0.1672, 0.7307, 0.1574, 0.7278, 0.1479, 0.723, 0.1392, 0.7166, 0.1316, 0.7088, 0.1254, 0.6999, 0.1207, 0.6902, 0.1179, 0.6802, 0.1169, 0.9081, 0.3692, 0.9027, 0.3692, 0.9027, 0.361, 0.9081, 0.361, 0.9027, 0.3711, 0.8973, 0.3711, 0.8973, 0.3621, 0.9027, 0.3621, 0.9081, 0.361, 0.9027, 0.361, 0.9027, 0.3539, 0.9081, 0.3539, 0.9601, 0.484, 0.9735, 0.497, 0.9841, 0.5124, 0.9913, 0.5294, 0.995, 0.5476, 0.995, 0.566, 0.9913, 0.5841, 0.9841, 0.6012, 0.9735, 0.6165, 0.9601, 0.6296, 0.9444, 0.6399, 0.9269, 0.6469, 0.9083, 0.6505, 0.8893, 0.6505, 0.8707, 0.6469, 0.8532, 0.6399, 0.8375, 0.6296, 0.8241, 0.6165, 0.8135, 0.6012, 0.8063, 0.5841, 0.8026, 0.566, 0.8026, 0.5476, 0.8063, 0.5294, 0.8135, 0.5124, 0.8241, 0.497, 0.8375, 0.484, 0.8532, 0.4737, 0.8707, 0.4666, 0.8893, 0.463, 0.9083, 0.463, 0.9269, 0.4667, 0.9444, 0.4737, 0.9315, 0.8655, 0.936, 0.8655, 0.936, 0.8836, 0.9315, 0.8836, 0.9315, 0.8836, 0.9211, 0.8836, 0.9211, 0.8655, 0.9315, 0.8655, 0.9256, 0.7145, 0.936, 0.7145, 0.936, 0.733, 0.9256, 0.733, 0.9315, 0.9006, 0.9211, 0.9006, 0.9211, 0.8836, 0.9315, 0.8836, 0.9256, 0.6964, 0.936, 0.6964, 0.936, 0.7145, 0.9256, 0.7145, 0.9315, 0.9159, 0.9211, 0.9159, 0.9211, 0.9006, 0.9315, 0.9006, 0.9256, 0.6792, 0.936, 0.6792, 0.936, 0.6964, 0.9256, 0.6964, 0.9465, 0.6636, 0.936, 0.6636, 0.936, 0.6505, 0.9465, 0.6505, 0.9256, 0.6637, 0.936, 0.6637, 0.936, 0.6792, 0.9256, 0.6792, 0.9465, 0.679, 0.936, 0.679, 0.936, 0.6636, 0.9465, 0.6636, 0.936, 0.8336, 0.9465, 0.8336, 0.9465, 0.8521, 0.936, 0.8521, 0.9256, 0.6505, 0.936, 0.6505, 0.936, 0.6637, 0.9256, 0.6637, 0.9465, 0.6961, 0.936, 0.6961, 0.936, 0.679, 0.9465, 0.679, 0.936, 0.8155, 0.9465, 0.8155, 0.9465, 0.8336, 0.936, 0.8336, 0.936, 0.9028, 0.9465, 0.9028, 0.9465, 0.9159, 0.936, 0.9159, 0.9465, 0.7143, 0.936, 0.7143, 0.936, 0.6961, 0.9465, 0.6961, 0.936, 0.7985, 0.9465, 0.7985, 0.9465, 0.8155, 0.936, 0.8155, 0.936, 0.8873, 0.9465, 0.8873, 0.9465, 0.9028, 0.936, 0.9028, 0.9465, 0.7327, 0.936, 0.7327, 0.936, 0.7143, 0.9465, 0.7143, 0.936, 0.7832, 0.9465, 0.7832, 0.9465, 0.7985, 0.936, 0.7985, 0.936, 0.8702, 0.9465, 0.8702, 0.9465, 0.8873, 0.936, 0.8873, 0.9465, 0.7508, 0.936, 0.7508, 0.936, 0.7327, 0.9465, 0.7327, 0.9315, 0.7964, 0.9211, 0.7964, 0.9211, 0.7832, 0.9315, 0.7832, 0.936, 0.8521, 0.9465, 0.8521, 0.9465, 0.8702, 0.936, 0.8702, 0.9465, 0.7678, 0.936, 0.7678, 0.936, 0.7508, 0.9465, 0.7508, 0.9315, 0.8118, 0.9211, 0.8118, 0.9211, 0.7964, 0.9315, 0.7964, 0.9465, 0.7832, 0.936, 0.7832, 0.936, 0.7678, 0.9465, 0.7678, 0.9315, 0.8289, 0.9211, 0.8289, 0.9211, 0.8118, 0.9315, 0.8118, 0.9256, 0.768, 0.936, 0.768, 0.936, 0.7832, 0.9256, 0.7832, 0.9315, 0.847, 0.9211, 0.847, 0.9211, 0.8289, 0.9315, 0.8289, 0.9256, 0.751, 0.936, 0.751, 0.936, 0.768, 0.9256, 0.768, 0.9315, 0.8655, 0.9211, 0.8655, 0.9211, 0.847, 0.9315, 0.847, 0.9256, 0.733, 0.936, 0.733, 0.936, 0.751, 0.9256, 0.751, 0.8389, 0.6525, 0.8489, 0.6505, 0.859, 0.6505, 0.8689, 0.6525, 0.8782, 0.6562, 0.8866, 0.6617, 0.8938, 0.6687, 0.8994, 0.6768, 0.9033, 0.6859, 0.9052, 0.6956, 0.9052, 0.7055, 0.9033, 0.7151, 0.8994, 0.7242, 0.8938, 0.7324, 0.8866, 0.7394, 0.8782, 0.7448, 0.8689, 0.7486, 0.859, 0.7505, 0.8489, 0.7505, 0.8389, 0.7486, 0.8296, 0.7448, 0.8212, 0.7394, 0.814, 0.7324, 0.8084, 0.7242, 0.8046, 0.7151, 0.8026, 0.7055, 0.8026, 0.6956, 0.8046, 0.6859, 0.8084, 0.6768, 0.814, 0.6687, 0.8212, 0.6617, 0.8296, 0.6562, 0.8264, 0.7583, 0.8663, 0.8491, 0.859, 0.8505, 0.8489, 0.8505, 0.8389, 0.8486, 0.8296, 0.8448, 0.8212, 0.8394, 0.814, 0.8324, 0.8084, 0.8242, 0.8046, 0.8151, 0.8026, 0.8055, 0.8026, 0.7956, 0.8046, 0.7859, 0.8084, 0.7768, 0.814, 0.7687, 0.8212, 0.7617, 0.8663, 0.8491, 0.8264, 0.7583, 0.8296, 0.7562, 0.8389, 0.7525, 0.8489, 0.7505, 0.859, 0.7505, 0.8689, 0.7525, 0.8782, 0.7562, 0.8866, 0.7617, 0.8938, 0.7687, 0.8994, 0.7768, 0.9033, 0.7859, 0.9052, 0.7956, 0.9052, 0.8055, 0.9033, 0.8151, 0.8994, 0.8242, 0.8938, 0.8324, 0.8866, 0.8394, 0.8782, 0.8448, 0.8689, 0.8486, 0.9027, 0.3808, 0.8973, 0.3808, 0.8973, 0.3711, 0.9027, 0.3711, 0.9081, 0.3783, 0.9027, 0.3783, 0.9027, 0.3692, 0.9081, 0.3692, 0.9027, 0.3906, 0.8973, 0.3906, 0.8973, 0.3808, 0.9027, 0.3808, 0.9081, 0.388, 0.9027, 0.388, 0.9027, 0.3783, 0.9081, 0.3783, 0.9027, 0.4003, 0.8973, 0.4003, 0.8973, 0.3906, 0.9027, 0.3906, 0.9188, 0.3907, 0.9242, 0.3907, 0.9242, 0.3943, 0.9188, 0.3943, 0.9027, 0.4094, 0.8973, 0.4094, 0.8973, 0.4003, 0.9027, 0.4003, 0.9188, 0.3808, 0.9242, 0.3808, 0.9242, 0.3907, 0.9188, 0.3907, 0.9027, 0.4177, 0.8973, 0.4177, 0.8973, 0.4094, 0.9027, 0.4094, 0.9134, 0.3978, 0.9081, 0.3978, 0.9081, 0.388, 0.9134, 0.388, 0.9188, 0.3712, 0.9242, 0.3712, 0.9242, 0.3808, 0.9188, 0.3808, 0.9027, 0.4247, 0.8973, 0.4247, 0.8973, 0.4177, 0.9027, 0.4177, 0.9134, 0.4075, 0.9081, 0.4075, 0.9081, 0.3978, 0.9134, 0.3978, 0.9188, 0.3621, 0.9242, 0.3621, 0.9242, 0.3712, 0.9188, 0.3712, 0.9134, 0.361, 0.9081, 0.361, 0.9081, 0.3539, 0.9134, 0.3539, 0.9134, 0.4166, 0.9081, 0.4166, 0.9081, 0.4075, 0.9134, 0.4075, 0.9188, 0.3539, 0.9242, 0.3539, 0.9242, 0.3621, 0.9188, 0.3621, 0.9134, 0.3692, 0.9081, 0.3692, 0.9081, 0.361, 0.9134, 0.361, 0.9134, 0.4247, 0.9081, 0.4247, 0.9081, 0.4166, 0.9134, 0.4166, 0.9296, 0.3609, 0.9242, 0.3609, 0.9242, 0.3539, 0.9296, 0.3539, 0.9134, 0.3783, 0.9081, 0.3783, 0.9081, 0.3692, 0.9134, 0.3692, 0.9188, 0.3609, 0.9134, 0.3609, 0.9134, 0.3539, 0.9188, 0.3539, 0.9296, 0.3691, 0.9242, 0.3691, 0.9242, 0.3609, 0.9296, 0.3609, 0.9134, 0.388, 0.9081, 0.388, 0.9081, 0.3783, 0.9134, 0.3783, 0.9188, 0.3692, 0.9134, 0.3692, 0.9134, 0.3609, 0.9188, 0.3609, 0.9296, 0.3783, 0.9242, 0.3783, 0.9242, 0.3691, 0.9296, 0.3691, 0.9188, 0.3783, 0.9134, 0.3783, 0.9134, 0.3692, 0.9188, 0.3692, 0.9296, 0.3879, 0.9242, 0.3879, 0.9242, 0.3783, 0.9296, 0.3783, 0.9188, 0.388, 0.9134, 0.388, 0.9134, 0.3783, 0.9188, 0.3783, 0.9296, 0.3978, 0.9242, 0.3978, 0.9242, 0.3879, 0.9296, 0.3879, 0.9188, 0.3978, 0.9134, 0.3978, 0.9134, 0.388, 0.9188, 0.388, 0.9296, 0.4074, 0.9242, 0.4074, 0.9242, 0.3978, 0.9296, 0.3978, 0.9188, 0.4075, 0.9134, 0.4075, 0.9134, 0.3978, 0.9188, 0.3978, 0.9296, 0.4165, 0.9242, 0.4165, 0.9242, 0.4074, 0.9296, 0.4074, 0.9081, 0.3978, 0.9027, 0.3978, 0.9027, 0.388, 0.9081, 0.388, 0.9188, 0.4165, 0.9134, 0.4165, 0.9134, 0.4075, 0.9188, 0.4075, 0.9296, 0.4247, 0.9242, 0.4247, 0.9242, 0.4165, 0.9296, 0.4165, 0.9081, 0.4075, 0.9027, 0.4075, 0.9027, 0.3978, 0.9081, 0.3978, 0.9188, 0.4247, 0.9134, 0.4247, 0.9134, 0.4165, 0.9188, 0.4165, 0.8973, 0.3621, 0.8919, 0.3621, 0.8919, 0.3539, 0.8973, 0.3539, 0.9081, 0.4166, 0.9027, 0.4166, 0.9027, 0.4075, 0.9081, 0.4075, 0.935, 0.3609, 0.9296, 0.3609, 0.9296, 0.3539, 0.935, 0.3539, 0.8973, 0.3711, 0.8919, 0.3711, 0.8919, 0.3621, 0.8973, 0.3621, 0.9081, 0.4247, 0.9027, 0.4247, 0.9027, 0.4166, 0.9081, 0.4166, 0.935, 0.3691, 0.9296, 0.3691, 0.9296, 0.3609, 0.935, 0.3609, 0.8973, 0.3808, 0.8919, 0.3808, 0.8919, 0.3711, 0.8973, 0.3711, 0.9188, 0.4177, 0.9242, 0.4177, 0.9242, 0.4247, 0.9188, 0.4247, 0.935, 0.3783, 0.9296, 0.3783, 0.9296, 0.3691, 0.935, 0.3691, 0.8973, 0.3906, 0.8919, 0.3906, 0.8919, 0.3808, 0.8973, 0.3808, 0.9188, 0.4095, 0.9242, 0.4095, 0.9242, 0.4177, 0.9188, 0.4177, 0.935, 0.3879, 0.9296, 0.3879, 0.9296, 0.3783, 0.935, 0.3783, 0.8973, 0.4003, 0.8919, 0.4003, 0.8919, 0.3906, 0.8973, 0.3906, 0.9188, 0.4003, 0.9242, 0.4003, 0.9242, 0.4095, 0.9188, 0.4095, 0.935, 0.3978, 0.9296, 0.3978, 0.9296, 0.3879, 0.935, 0.3879, 0.8973, 0.4026, 0.8919, 0.4026, 0.8919, 0.4003, 0.8973, 0.4003, 0.9188, 0.3943, 0.9242, 0.3943, 0.9242, 0.4003, 0.9188, 0.4003, 0.935, 0.4074, 0.9296, 0.4074, 0.9296, 0.3978, 0.935, 0.3978, 0.8973, 0.4094, 0.8919, 0.4094, 0.8919, 0.4026, 0.8973, 0.4026, 0.935, 0.4165, 0.9296, 0.4165, 0.9296, 0.4074, 0.935, 0.4074, 0.8973, 0.4177, 0.8919, 0.4177, 0.8919, 0.4094, 0.8973, 0.4094, 0.935, 0.4247, 0.9296, 0.4247, 0.9296, 0.4165, 0.935, 0.4165, 0.8973, 0.4247, 0.8919, 0.4247, 0.8919, 0.4177, 0.8973, 0.4177, 0.9027, 0.3621, 0.8973, 0.3621, 0.8973, 0.3539, 0.9027, 0.3539, 0.5263, 0.275, 0.5178, 0.2767, 0.5132, 0.2315, 0.5219, 0.2315, 0.5394, 0.3169, 0.5313, 0.3201, 0.5178, 0.2767, 0.5263, 0.275, 0.5605, 0.3554, 0.5533, 0.3602, 0.5313, 0.3201, 0.5394, 0.3169, 0.589, 0.3892, 0.5828, 0.3952, 0.5533, 0.3602, 0.5605, 0.3554, 0.6237, 0.417, 0.6188, 0.424, 0.5828, 0.3952, 0.589, 0.3892, 0.6524, 0.4319, 0.6599, 0.4454, 0.6188, 0.424, 0.6237, 0.417, 0.6237, 0.0461, 0.6188, 0.03902, 0.6599, 0.01762, 0.6537, 0.03048, 0.589, 0.07383, 0.5828, 0.06781, 0.6188, 0.03902, 0.6237, 0.0461, 0.5605, 0.1076, 0.5533, 0.1029, 0.5828, 0.06781, 0.589, 0.07383, 0.5394, 0.1462, 0.5313, 0.1429, 0.5533, 0.1029, 0.5605, 0.1076, 0.5263, 0.188, 0.5178, 0.1864, 0.5313, 0.1429, 0.5394, 0.1462, 0.5219, 0.2315, 0.5132, 0.2315, 0.5178, 0.1864, 0.5263, 0.188, 0.621, 0.1557, 0.6296, 0.1574, 0.6286, 0.1672, 0.6199, 0.1672, 0.6244, 0.1447, 0.6325, 0.1479, 0.6296, 0.1574, 0.621, 0.1557, 0.63, 0.1345, 0.6373, 0.1392, 0.6325, 0.1479, 0.6244, 0.1447, 0.6375, 0.1256, 0.6437, 0.1316, 0.6373, 0.1392, 0.63, 0.1345, 0.6467, 0.1183, 0.6515, 0.1254, 0.6437, 0.1316, 0.6375, 0.1256, 0.6571, 0.1129, 0.6604, 0.1207, 0.6515, 0.1254, 0.6467, 0.1183, 0.6684, 0.1095, 0.6701, 0.1179, 0.6604, 0.1207, 0.6571, 0.1129, 0.6698, 0.1094, 0.6802, 0.1169, 0.6701, 0.1179, 0.6684, 0.1095, 0.6684, 0.2248, 0.6701, 0.2164, 0.6802, 0.2174, 0.6708, 0.225, 0.6571, 0.2214, 0.6604, 0.2136, 0.6701, 0.2164, 0.6684, 0.2248, 0.6467, 0.216, 0.6515, 0.2089, 0.6604, 0.2136, 0.6571, 0.2214, 0.6375, 0.2087, 0.6437, 0.2027, 0.6515, 0.2089, 0.6467, 0.216, 0.63, 0.1998, 0.6373, 0.1951, 0.6437, 0.2027, 0.6375, 0.2087, 0.6244, 0.1896, 0.6325, 0.1864, 0.6373, 0.1951, 0.63, 0.1998, 0.621, 0.1786, 0.6296, 0.177, 0.6325, 0.1864, 0.6244, 0.1896, 0.6199, 0.1672, 0.6286, 0.1672, 0.6296, 0.177, 0.621, 0.1786, 0.6584, 0.3646, 0.6676, 0.3585, 0.6599, 0.4454, 0.6524, 0.4319, 0.6537, 0.03048, 0.6599, 0.01762, 0.6802, 0.1169, 0.6698, 0.1094, 0.6708, 0.225, 0.6802, 0.2174, 0.6764, 0.26, 0.6683, 0.2523, 0.621, 0.2984, 0.6296, 0.3001, 0.6286, 0.3099, 0.6199, 0.3099, 0.6244, 0.2874, 0.6325, 0.2907, 0.6296, 0.3001, 0.621, 0.2984, 0.63, 0.2773, 0.6373, 0.282, 0.6325, 0.2907, 0.6244, 0.2874, 0.6375, 0.2684, 0.6437, 0.2744, 0.6373, 0.282, 0.63, 0.2773, 0.6467, 0.2611, 0.6515, 0.2681, 0.6437, 0.2744, 0.6375, 0.2684, 0.6571, 0.2556, 0.6604, 0.2635, 0.6515, 0.2681, 0.6467, 0.2611, 0.6684, 0.2523, 0.6701, 0.2606, 0.6604, 0.2635, 0.6571, 0.2556, 0.6683, 0.2523, 0.6764, 0.26, 0.6701, 0.2606, 0.6684, 0.2523, 0.6571, 0.3642, 0.6604, 0.3563, 0.6676, 0.3585, 0.6584, 0.3646, 0.6467, 0.3588, 0.6515, 0.3517, 0.6604, 0.3563, 0.6571, 0.3642, 0.6375, 0.3515, 0.6437, 0.3454, 0.6515, 0.3517, 0.6467, 0.3588, 0.63, 0.3426, 0.6373, 0.3378, 0.6437, 0.3454, 0.6375, 0.3515, 0.6244, 0.3324, 0.6325, 0.3291, 0.6373, 0.3378, 0.63, 0.3426, 0.621, 0.3214, 0.6296, 0.3197, 0.6325, 0.3291, 0.6244, 0.3324, 0.6199, 0.3099, 0.6286, 0.3099, 0.6296, 0.3197, 0.621, 0.3214, 0.5215, 0.7174, 0.5132, 0.6744, 0.5137, 0.6307, 0.523, 0.588, 0.5406, 0.5478, 0.566, 0.5117, 0.5981, 0.4811, 0.6266, 0.463, 0.6496, 0.5403, 0.6483, 0.5406, 0.6373, 0.5448, 0.6274, 0.5511, 0.6189, 0.5592, 0.6123, 0.5687, 0.6076, 0.5793, 0.6052, 0.5905, 0.605, 0.6021, 0.6072, 0.6134, 0.6116, 0.6241, 0.6181, 0.6337, 0.6263, 0.642, 0.6361, 0.6485, 0.6469, 0.653, 0.6585, 0.6554, 0.6609, 0.6554, 0.6609, 0.6828, 0.661, 0.6828, 0.65, 0.6871, 0.6401, 0.6933, 0.6316, 0.7014, 0.6249, 0.7109, 0.6203, 0.7215, 0.6179, 0.7328, 0.6177, 0.7443, 0.6199, 0.7556, 0.6243, 0.7663, 0.6307, 0.7759, 0.639, 0.7842, 0.6488, 0.7907, 0.6596, 0.7952, 0.6609, 0.7955, 0.661, 0.8631, 0.631, 0.8506, 0.594, 0.8259, 0.5626, 0.7946, 0.5381, 0.758, 0.935, 0.4272, 0.9388, 0.4272, 0.9388, 0.4367, 0.935, 0.4367, 0.8919, 0.427, 0.8957, 0.427, 0.8957, 0.4377, 0.8919, 0.4377, 0.951, 0.6505, 0.9548, 0.6505, 0.9548, 0.6868, 0.951, 0.6868, 0.6724, 0.8481, 0.6762, 0.8481, 0.6762, 0.8563, 0.6724, 0.8563, 0.8919, 0.4377, 0.8957, 0.4377, 0.8957, 0.4473, 0.8919, 0.4473, 0.951, 0.6868, 0.9548, 0.6868, 0.9548, 0.7271, 0.951, 0.7271, 0.6724, 0.8563, 0.6762, 0.8563, 0.6762, 0.8659, 0.6724, 0.8659, 0.8919, 0.4473, 0.8957, 0.4473, 0.8957, 0.4556, 0.8919, 0.4556, 0.951, 0.7271, 0.9548, 0.7271, 0.9548, 0.7699, 0.951, 0.7699, 0.6724, 0.8659, 0.6762, 0.8659, 0.6762, 0.8765, 0.6724, 0.8765, 0.9426, 0.4367, 0.9388, 0.4367, 0.9388, 0.4285, 0.9426, 0.4285, 0.951, 0.7699, 0.9548, 0.7699, 0.9548, 0.8137, 0.951, 0.8137, 0.6838, 0.8518, 0.6838, 0.8481, 0.6839, 0.8481, 0.6839, 0.8518, 0.9426, 0.4285, 0.9388, 0.4285, 0.9388, 0.4189, 0.9426, 0.4189, 0.9426, 0.3969, 0.9388, 0.3969, 0.9388, 0.3854, 0.9426, 0.3854, 0.6838, 0.8672, 0.68, 0.8672, 0.68, 0.8659, 0.6838, 0.8659, 0.9426, 0.4189, 0.9388, 0.4189, 0.9388, 0.4082, 0.9426, 0.4082, 0.9426, 0.3854, 0.9388, 0.3854, 0.9388, 0.3741, 0.9426, 0.3741, 0.6838, 0.8659, 0.68, 0.8659, 0.68, 0.8563, 0.6838, 0.8563, 0.951, 0.8137, 0.9548, 0.8137, 0.9548, 0.8566, 0.951, 0.8566, 0.9426, 0.4082, 0.9388, 0.4082, 0.9388, 0.3969, 0.9426, 0.3969, 0.9426, 0.3741, 0.9388, 0.3741, 0.9388, 0.3635, 0.9426, 0.3635, 0.6838, 0.8563, 0.68, 0.8563, 0.68, 0.8481, 0.6838, 0.8481, 0.951, 0.8566, 0.9548, 0.8566, 0.9548, 0.897, 0.951, 0.897, 0.661, 0.8481, 0.6648, 0.8481, 0.6648, 0.9156, 0.661, 0.9156, 0.9426, 0.3635, 0.9388, 0.3635, 0.9388, 0.3539, 0.9426, 0.3539, 0.935, 0.3539, 0.9388, 0.3539, 0.9388, 0.3621, 0.935, 0.3621, 0.951, 0.897, 0.9548, 0.897, 0.9548, 0.9335, 0.951, 0.9335, 0.9426, 0.3539, 0.9464, 0.3539, 0.9464, 0.4311, 0.9426, 0.4311, 0.8995, 0.4545, 0.8957, 0.4545, 0.8957, 0.4463, 0.8995, 0.4463, 0.935, 0.3621, 0.9388, 0.3621, 0.9388, 0.3718, 0.935, 0.3718, 0.951, 0.9335, 0.9548, 0.9335, 0.9548, 0.9645, 0.951, 0.9645, 0.68, 0.8754, 0.6762, 0.8754, 0.6762, 0.8481, 0.68, 0.8481, 0.8995, 0.4463, 0.8957, 0.4463, 0.8957, 0.4367, 0.8995, 0.4367, 0.935, 0.3718, 0.9388, 0.3718, 0.9388, 0.3824, 0.935, 0.3824, 0.6724, 0.9135, 0.6686, 0.9135, 0.6686, 0.8773, 0.6724, 0.8773, 0.935, 0.3938, 0.9388, 0.3938, 0.9388, 0.4053, 0.935, 0.4053, 0.8995, 0.4367, 0.8957, 0.4367, 0.8957, 0.426, 0.8995, 0.426, 0.935, 0.3824, 0.9388, 0.3824, 0.9388, 0.3938, 0.935, 0.3938, 0.6724, 0.8773, 0.6686, 0.8773, 0.6686, 0.8481, 0.6724, 0.8481, 0.935, 0.4053, 0.9388, 0.4053, 0.9388, 0.4166, 0.935, 0.4166, 0.8995, 0.426, 0.8957, 0.426, 0.8957, 0.4247, 0.8995, 0.4247, 0.6648, 0.8481, 0.6686, 0.8481, 0.6686, 0.8785, 0.6648, 0.8785, 0.935, 0.4166, 0.9388, 0.4166, 0.9388, 0.4272, 0.935, 0.4272, 0.8919, 0.4247, 0.8957, 0.4247, 0.8957, 0.427, 0.8919, 0.427, 0.7666, 0.8481, 0.7306, 0.8193, 0.701, 0.7842, 0.679, 0.7442, 0.6655, 0.7007, 0.661, 0.6556, 0.6655, 0.6104, 0.679, 0.567, 0.701, 0.5269, 0.7306, 0.4918, 0.7666, 0.463, 0.8026, 0.5678, 0.7837, 0.5696, 0.7656, 0.5749, 0.7489, 0.5837, 0.7342, 0.5954, 0.7222, 0.6096, 0.7133, 0.6259, 0.7078, 0.6436, 0.7059, 0.662, 0.7078, 0.6804, 0.7133, 0.698, 0.7222, 0.7143, 0.7342, 0.7286, 0.7489, 0.7403, 0.7656, 0.749, 0.7837, 0.7544, 0.8026, 0.7562, 0.9256, 0.733, 0.9211, 0.733, 0.9211, 0.7145, 0.9256, 0.7145, 0.9315, 0.8836, 0.936, 0.8836, 0.936, 0.9006, 0.9315, 0.9006, 0.9315, 0.9006, 0.936, 0.9006, 0.936, 0.9159, 0.9315, 0.9159, 0.9172, 0.9443, 0.9211, 0.9443, 0.9211, 0.9766, 0.9172, 0.9766, 0.9465, 0.6505, 0.951, 0.6505, 0.951, 0.6636, 0.9465, 0.6636, 0.909, 0.9766, 0.9052, 0.9766, 0.9052, 0.9391, 0.909, 0.9391, 0.9465, 0.6636, 0.951, 0.6636, 0.951, 0.679, 0.9465, 0.679, 0.909, 0.9391, 0.9052, 0.9391, 0.9052, 0.8973, 0.909, 0.8973, 0.909, 0.8973, 0.9052, 0.8973, 0.9052, 0.8528, 0.909, 0.8528, 0.9465, 0.679, 0.951, 0.679, 0.951, 0.6961, 0.9465, 0.6961, 0.9465, 0.6961, 0.951, 0.6961, 0.951, 0.7143, 0.9465, 0.7143, 0.909, 0.8528, 0.9052, 0.8528, 0.9052, 0.8074, 0.909, 0.8074, 0.9465, 0.7143, 0.951, 0.7143, 0.951, 0.7327, 0.9465, 0.7327, 0.909, 0.8074, 0.9052, 0.8074, 0.9052, 0.7629, 0.909, 0.7629, 0.9465, 0.7327, 0.951, 0.7327, 0.951, 0.7508, 0.9465, 0.7508, 0.909, 0.7629, 0.9052, 0.7629, 0.9052, 0.7208, 0.909, 0.7208, 0.9465, 0.7508, 0.951, 0.7508, 0.951, 0.7678, 0.9465, 0.7678, 0.909, 0.7208, 0.9052, 0.7208, 0.9052, 0.6829, 0.909, 0.6829, 0.8874, 0.4549, 0.8829, 0.4549, 0.8836, 0.354, 0.8874, 0.3539, 0.9465, 0.7678, 0.951, 0.7678, 0.951, 0.7832, 0.9465, 0.7832, 0.909, 0.6829, 0.9052, 0.6829, 0.9052, 0.6505, 0.909, 0.6505, 0.8919, 0.4487, 0.8881, 0.4487, 0.8874, 0.3539, 0.8919, 0.354, 0.9256, 0.7832, 0.9211, 0.7832, 0.9211, 0.768, 0.9256, 0.768, 0.9959, 0.3262, 0.9921, 0.3262, 0.9921, 0.2937, 0.9959, 0.2937, 0.9256, 0.768, 0.9211, 0.768, 0.9211, 0.751, 0.9256, 0.751, 0.9315, 0.847, 0.936, 0.847, 0.936, 0.8655, 0.9315, 0.8655, 0.9256, 0.751, 0.9211, 0.751, 0.9211, 0.733, 0.9256, 0.733])
me_circle.use_remesh_fix_poles = True
me_circle.use_remesh_preserve_attributes = False
me_circle.use_mirror_vertex_groups = False
me_circle.update()
me_plane_001 = bpy.data.meshes.new('Plane.001')
me_plane_001.from_pydata([(-0.007011, -0.03627, 0.03995), (0.03627, -0.007011, 0.03995), (-0.03627, 0.007011, 0.03995), (0.007011, 0.03627, 0.03995), (-0.00307, 0.0005934, 0.0), (-0.0005934, -0.00307, 0.0), (0.00307, -0.0005934, 0.0), (0.0005934, 0.00307, 0.0), (-0.03627, 0.007011, 0.1366), (-0.007011, -0.03627, 0.1366), (0.03627, -0.007011, 0.1366), (0.007011, 0.03627, 0.1366), (-0.002287, 0.000442, 0.1659), (-0.000442, -0.002287, 0.1659), (0.002287, -0.000442, 0.1659), (0.000442, 0.002287, 0.1659)], [], [(2, 3, 11, 8), (5, 6, 7, 4), (3, 2, 4, 7), (0, 1, 6, 5), (1, 3, 7, 6), (2, 0, 5, 4), (11, 10, 14, 15), (1, 0, 9, 10), (3, 1, 10, 11), (0, 2, 8, 9), (13, 12, 15, 14), (9, 8, 12, 13), (8, 11, 15, 12), (10, 9, 13, 14)])
_uv = me_plane_001.uv_layers.new(name='UVMap')
_uv.uv.foreach_set('vector', [0.25, 0.2358, 0.5, 0.2358, 0.5, 0.7255, 0.25, 0.7255, 0.4788, 0.7255, 0.5, 0.7255, 0.5, 0.7487, 0.4788, 0.7487, 0.5, 0.2358, 0.25, 0.2358, 0.3644, 2.447e-09, 0.3856, 0.0, 0.75, 0.2358, 0.5, 0.2358, 0.6144, 2.141e-09, 0.6356, 0.0, 0.25, 0.2358, 0.0, 0.2358, 0.1144, 4.893e-09, 0.1356, 0.0, 0.75, 0.4897, 1.0, 0.4897, 0.8856, 0.7255, 0.8644, 0.7255, 0.5, 0.7255, 0.75, 0.7255, 0.6329, 0.8541, 0.6171, 0.8541, 0.5, 0.2358, 0.75, 0.2358, 0.75, 0.7255, 0.5, 0.7255, 0.0, 0.2358, 0.25, 0.2358, 0.25, 0.7255, 9.805e-08, 0.7255, 1.0, 0.4897, 0.75, 0.4897, 0.75, 0.0, 1.0, 0.0, 0.6329, 0.8714, 0.6171, 0.8714, 0.6171, 0.8541, 0.6329, 0.8541, 0.75, 1.0, 0.5, 1.0, 0.6171, 0.8714, 0.6329, 0.8714, 0.5, 1.0, 0.5, 0.7255, 0.6171, 0.8541, 0.6171, 0.8714, 0.75, 0.7255, 0.75, 1.0, 0.6329, 0.8714, 0.6329, 0.8541])
me_plane_001.use_remesh_fix_poles = True
me_plane_001.use_remesh_preserve_attributes = False
me_plane_001.use_mirror_vertex_groups = False
me_plane_001.update()

# ---- objects
ob_cube = bpy.data.objects.new('Cube', me_cube_001)
ob_mask = bpy.data.objects.new('Mask', me_plane)
ob_circle = bpy.data.objects.new('Circle', me_circle)
ob_gemstone = bpy.data.objects.new('GemStone', me_plane_001)

# ---- transforms, parenting, visibility, modifiers, constraints
ob_cube.location = (-0.5, 0.5, 0.0)
ob_cube.rotation_euler = (1.571, -0.0, 0.0)
ob_cube.lineart.crease_threshold = 0.0
ob_mask.location = (-0.5, 0.5, 1.5)
ob_mask.lineart.crease_threshold = 0.0
ob_circle.location = (-0.5, 0.5, 1.5)
ob_circle.rotation_euler = (1.571, -0.0, 0.0)
ob_circle.scale = (0.25, 0.25, 1.0)
ob_circle.lineart.crease_threshold = 0.0
ob_gemstone.location = (-0.5, 0.5, 1.963)
ob_gemstone.rotation_euler = (0.0, -0.0, -0.6986)
ob_gemstone.scale = (1.156, 1.156, 1.0)
ob_gemstone.lineart.crease_threshold = 0.0

# ---- collection membership
col_collection.objects.link(ob_cube)
col_collection.objects.link(ob_mask)
col_collection.objects.link(ob_circle)
col_collection.objects.link(ob_gemstone)

# ---- scene / render settings (as saved in the file)
scene.frame_start = 1; scene.frame_end = 250; scene.frame_set(39)
scene.render.engine = 'BLENDER_EEVEE_NEXT'
scene.cycles.use_denoising = False
scene.cycles.samples = 128
scene.cycles.sampling_pattern = 'TABULATED_SOBOL'
scene.cycles.use_adaptive_sampling = False
scene.cycles.use_light_tree = False
scene.view_settings.view_transform = 'Filmic'
bpy.context.view_layer.update()

# ---- added for rendering (the .blend has no active camera and no usable light): camera, sun
cam_auto = bpy.data.cameras.new('AutoCamera')
cam_auto.lens = 50.0
cam_auto.sensor_width = 36.0
cam_auto.clip_end = 1000.0
ob_auto_camera = bpy.data.objects.new('AutoCamera', cam_auto)
scene.collection.objects.link(ob_auto_camera)
ob_auto_camera.location = (1.86691, -2.34029, 2.9594)
ob_auto_camera.rotation_euler = (1.09748, -7.21219e-08, 0.694738)
scene.camera = ob_auto_camera
light_auto_sun = bpy.data.lights.new('AutoSun', 'SUN')
light_auto_sun.energy = 3.0
light_auto_sun.angle = 0.0523599
ob_auto_sun = bpy.data.objects.new('AutoSun', light_auto_sun)
scene.collection.objects.link(ob_auto_sun)
ob_auto_sun.rotation_euler = (0.872665, 0.174533, 0.523599)
bpy.context.view_layer.update()
